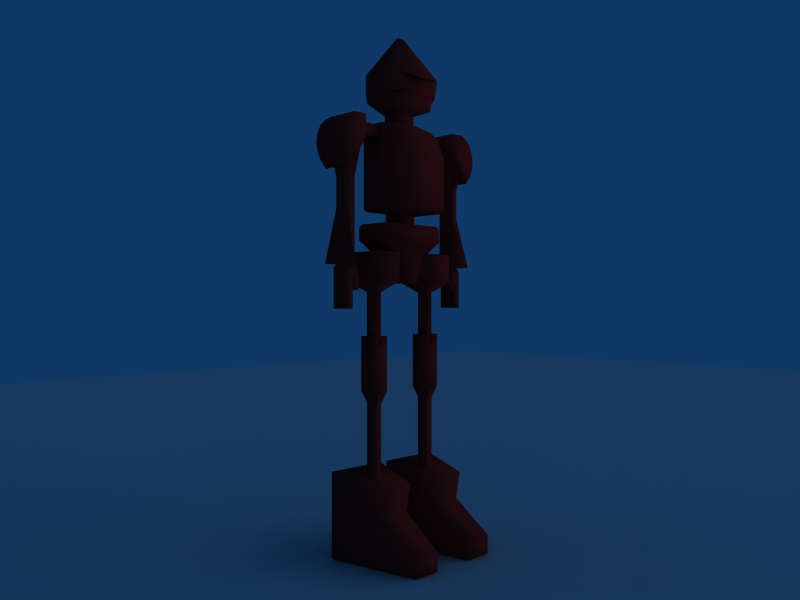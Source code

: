 # Source: robot002.blend  (saved by Blender 2.49.2; exported with 4.5.12 LTS)
import bpy
from mathutils import Matrix  # noqa: F401  (used for matrix-valued properties, if any)

bpy.ops.wm.read_factory_settings(use_empty=True)
scene = bpy.context.scene
scene.name = 'Scene'

# ---- collections
col_collection_1 = bpy.data.collections.new('Collection 1'); scene.collection.children.link(col_collection_1)
col_collection_2 = bpy.data.collections.new('Collection 2'); scene.collection.children.link(col_collection_2)
col_collection_3 = bpy.data.collections.new('Collection 3'); scene.collection.children.link(col_collection_3)
col_collection_4 = bpy.data.collections.new('Collection 4'); scene.collection.children.link(col_collection_4)
col_collection_5 = bpy.data.collections.new('Collection 5'); scene.collection.children.link(col_collection_5)
col_collection_6 = bpy.data.collections.new('Collection 6'); scene.collection.children.link(col_collection_6)

# ---- materials (node trees are filled in below, after node groups)
mat_rightarmuv_002 = bpy.data.materials.new('rightArmUV_002')
mat_rightarmuv_002.alpha_threshold = 0.0
mat_rightarmuv_002.diffuse_color = (0.5137, 0.1137, 0.1098, 1.0)
mat_rightarmuv_002.roughness = 0.5
mat_rightarmuv_002.specular_intensity = 0.0
mat_rightarmuv_002.line_color = (0.0, 0.0, 0.0, 1.0)
mat_leftarmuv_002 = bpy.data.materials.new('leftArmUV_002')
mat_leftarmuv_002.alpha_threshold = 0.0
mat_leftarmuv_002.diffuse_color = (0.5137, 0.1137, 0.1098, 1.0)
mat_leftarmuv_002.roughness = 0.5
mat_leftarmuv_002.specular_intensity = 0.0
mat_leftarmuv_002.line_color = (0.0, 0.0, 0.0, 1.0)
mat_headuv_002 = bpy.data.materials.new('headUV_002')
mat_headuv_002.alpha_threshold = 0.0
mat_headuv_002.diffuse_color = (0.5137, 0.1137, 0.1098, 1.0)
mat_headuv_002.roughness = 0.5
mat_headuv_002.specular_intensity = 0.0
mat_headuv_002.line_color = (0.0, 0.0, 0.0, 1.0)
mat_legsuv_002 = bpy.data.materials.new('legsUV_002')
mat_legsuv_002.alpha_threshold = 0.0
mat_legsuv_002.diffuse_color = (0.5137, 0.1137, 0.1098, 1.0)
mat_legsuv_002.roughness = 0.5
mat_legsuv_002.specular_intensity = 0.0
mat_legsuv_002.line_color = (0.0, 0.0, 0.0, 1.0)
mat_bodyuv_002 = bpy.data.materials.new('bodyUV_002')
mat_bodyuv_002.alpha_threshold = 0.0
mat_bodyuv_002.diffuse_color = (0.5137, 0.1137, 0.1098, 1.0)
mat_bodyuv_002.roughness = 0.5
mat_bodyuv_002.specular_intensity = 0.0
mat_bodyuv_002.line_color = (0.0, 0.0, 0.0, 1.0)

# ---- material node trees

# ---- world
world_world = bpy.data.worlds.new('World'); scene.world = world_world
world_world.color = (0.05656, 0.2208, 0.4)
world_world.use_sun_shadow = False
world_world.sun_shadow_jitter_overblur = 0.0
world_world.cycles.sampling_method = 'MANUAL'
world_world.cycles.sample_map_resolution = 256
world_world.light_settings.ao_factor = 0.3

# ---- cameras
cam_camera = bpy.data.cameras.new('Camera')
cam_camera.passepartout_alpha = 0.2
cam_camera.clip_end = 100.0
cam_camera.lens = 35.0
cam_camera.ortho_scale = 7.314
cam_camera.show_passepartout = False
cam_camera.show_safe_areas = True
cam_camera.dof.focus_distance = 0.0
cam_camera.dof.aperture_fstop = 128.0

# ---- lights
light_lamp_001 = bpy.data.lights.new('Lamp.001', 'SUN')
light_lamp_001.transmission_factor = 0.0
light_lamp_001.angle = 1.571
light_lamp_001.energy = 1.0
light_lamp_001.shadow_buffer_clip_start = 0.5
light_lamp_001.shadow_soft_size = 1.0
light_lamp_001.shadow_cascade_max_distance = 1000.0
light_lamp_001.cycles.use_multiple_importance_sampling = False

# ---- meshes
me_plane = bpy.data.meshes.new('Plane')
me_plane.from_pydata([(8.625, -3.77e-07, 8.624), (8.625, 3.77e-07, -8.624), (-8.625, 3.77e-07, -8.624), (-8.625, -3.77e-07, 8.624)], [], [(0, 3, 2, 1)])
me_plane.use_remesh_preserve_volume = False
me_plane.use_remesh_preserve_attributes = False
me_plane.use_mirror_vertex_groups = False
me_plane.update()
me_rightarm_002 = bpy.data.meshes.new('rightArm_002')
me_rightarm_002.from_pydata([(-0.05277, -0.1756, 0.07764), (-0.05277, -0.1756, -0.07989), (-0.04439, 0.1032, -0.001126), (-0.0006567, -0.2405, 0.01358), (-0.02207, -0.2405, 0.01358), (-0.02207, -0.2405, 0.03576), (-0.0006567, -0.2405, 0.03576), (-0.02677, -0.2131, -0.03657), (-0.02653, -0.2594, -0.01734), (-0.02666, -0.3292, -0.01693), (-0.05067, -0.2596, -0.01693), (-0.05067, -0.3293, -0.01693), (-0.02666, -0.2595, 0.0009999), (-0.02666, -0.3292, 0.001), (-0.05067, -0.2596, 0.001), (-0.05067, -0.3293, 0.001), (-0.02666, -0.2595, 0.015), (-0.02666, -0.3292, 0.015), (-0.05067, -0.2596, 0.015), (-0.05067, -0.3293, 0.015), (-0.02666, -0.2595, -0.021), (-0.02666, -0.2595, 0.019), (-0.02666, -0.2595, -0.003), (-0.02666, -0.3292, -0.021), (-0.02666, -0.3292, 0.019), (-0.02666, -0.3292, -0.003), (-0.05067, -0.2596, -0.021), (-0.05067, -0.2596, 0.019), (-0.05067, -0.2596, -0.003), (-0.05067, -0.3293, -0.021), (-0.05067, -0.3293, 0.019), (-0.05067, -0.3293, -0.003), (-0.01736, -0.2653, 0.01358), (-0.0005858, -0.2653, 0.01358), (-0.005489, -0.1898, -0.03655), (-0.02666, -0.3292, -0.03655), (-0.05067, -0.3293, -0.03655), (-0.05067, -0.1898, -0.03655), (-0.01736, -0.2653, 0.03576), (-0.0005858, -0.2653, 0.03576), (-0.0002584, -0.2131, 0.03576), (-0.02666, -0.3292, 0.03452), (-0.05067, -0.3293, 0.03452), (-0.005489, -0.1898, 0.03452), (-0.05067, -0.1898, 0.03452), (-0.01179, -0.1775, -0.0295), (-0.01179, -0.1775, 0.02722), (-0.04437, -0.1775, 0.02722), (-0.04437, -0.1775, -0.0295), (-0.01179, 0.001827, -0.0295), (-0.01179, 0.001589, 0.02722), (-0.04437, 0.001609, -0.0295), (-0.01179, 0.1193, -0.0295), (-0.01179, 0.1193, 0.02722), (-0.04437, 0.1193, 0.02722), (-0.02666, -0.2944, 0.03452), (-0.05064, -0.2944, 0.03452), (-0.05064, -0.2944, 0.019), (-0.02666, -0.2944, 0.019), (-0.05064, -0.2944, 0.015), (-0.05064, -0.2944, 0.001), (-0.05064, -0.2944, -0.003), (-0.05064, -0.2944, -0.01693), (-0.05064, -0.2944, -0.021), (-0.02666, -0.2944, -0.021), (-0.05064, -0.2944, -0.03655), (-0.02666, -0.2944, -0.03655), (-0.02666, -0.2944, -0.01693), (-0.02666, -0.2944, -0.003), (-0.02666, -0.2944, 0.001), (-0.02666, -0.2944, 0.015), (-0.02677, -0.2131, 0.03452), (-0.04437, 0.1193, -0.0295), (0.002511, 0.1992, -0.03655), (0.002511, 0.1992, 0.03452), (-0.06054, 0.1992, -0.03655), (-0.06054, 0.1992, 0.03452), (0.029, 0.2704, 0.02717), (0.02912, 0.2704, -0.02869), (0.02912, 0.3106, -0.02869), (0.02912, 0.3106, 0.02717), (0.1065, 0.2704, -0.02869), (0.1065, 0.3106, -0.02869), (0.1065, 0.3106, 0.02717), (0.01022, 0.3293, -0.06019), (0.01022, 0.3293, 0.06098), (0.01022, 0.2458, -0.06019), (0.1065, 0.2704, 0.02717), (0.01022, 0.2458, 0.05866), (-0.0433, 0.3293, -0.06019), (-0.0433, 0.3293, 0.06098), (-0.07017, 0.3139, -0.06019), (-0.07017, 0.3139, 0.06098), (-0.09017, 0.2928, -0.06019), (-0.09017, 0.2928, 0.06098), (-0.1015, 0.2645, -0.06019), (-0.1015, 0.2645, 0.06098), (-0.1065, 0.2355, -0.06019), (-0.1065, 0.2355, 0.06098), (-0.102, 0.2056, -0.06019), (-0.102, 0.2056, 0.06098), (-0.08996, 0.1767, -0.06019), (-0.08996, 0.1767, 0.06098), (-0.06515, 0.1486, -0.06019), (-0.06515, 0.1486, 0.06098), (-0.02747, 0.2436, 0.06), (-0.02747, 0.2436, -0.061), (-0.04437, 0.001592, 0.027), (-0.02666, -0.2294, 0.001), (-0.0002584, -0.2131, 0.014), (-0.02663, -0.2134, 0.014), (-0.05067, -0.229, 0.001)], [], [(4, 32, 38, 5), (5, 38, 39, 6), (3, 6, 39, 33), (4, 3, 33, 32), (9, 25, 31, 11), (13, 17, 19, 15), (24, 41, 42, 30), (23, 29, 36, 35), (43, 46, 47, 44), (34, 37, 48, 45), (34, 45, 46, 43), (44, 47, 48, 37), (33, 39, 38, 32), (46, 45, 49, 50), (56, 42, 41, 55), (55, 41, 24, 58), (21, 58, 57, 27), (58, 24, 30, 57), (26, 63, 64, 20), (63, 29, 23, 64), (66, 35, 36, 65), (64, 23, 35, 66), (8, 67, 62, 10), (67, 9, 11, 62), (28, 61, 68, 22), (61, 31, 25, 68), (68, 25, 9, 67), (12, 69, 60, 14), (69, 13, 15, 60), (70, 17, 13, 69), (59, 19, 17, 70), (29, 63, 65, 36), (19, 59, 60, 15), (31, 61, 62, 11), (42, 56, 57, 30), (49, 52, 53, 50), (49, 51, 72, 52), (72, 54, 76, 75), (52, 73, 74, 53), (53, 74, 76, 54), (52, 72, 75, 73), (7, 66, 65, 37), (55, 71, 44, 56), (79, 82, 81, 78), (80, 77, 87, 83), (79, 80, 83, 82), (77, 78, 81, 87), (79, 84, 85, 80), (78, 86, 84, 79), (77, 80, 85, 88), (84, 89, 90, 85), (90, 89, 91, 92), (95, 97, 98, 96), (93, 95, 96, 94), (97, 99, 100, 98), (99, 101, 102, 100), (101, 103, 104, 102), (85, 90, 105), (90, 92, 105), (94, 96, 105), (96, 98, 105), (98, 100, 105), (100, 102, 105), (102, 104, 105), (88, 105, 104), (85, 105, 88), (84, 106, 89), (89, 106, 91), (93, 106, 95), (95, 106, 97), (97, 106, 99), (99, 106, 101), (101, 106, 103), (86, 103, 106), (84, 86, 106), (75, 76, 104, 103), (74, 77, 104), (77, 88, 104), (73, 103, 78), (74, 104, 76), (73, 75, 103), (78, 103, 86), (73, 78, 77, 74), (91, 93, 94, 92), (92, 94, 105), (91, 106, 93), (51, 107, 54, 72), (53, 54, 107, 50), (0, 2, 1), (47, 107, 51, 48), (1, 45, 48), (0, 47, 46), (0, 1, 48, 47), (5, 6, 40, 71), (7, 37, 34), (12, 16, 70, 69), (8, 22, 68, 67), (21, 71, 55, 58), (3, 109, 40, 6), (3, 4, 110, 109), (4, 5, 71, 110), (34, 43, 40, 109), (8, 108, 12, 22), (12, 108, 21, 16), (21, 108, 71), (7, 20, 64, 66), (8, 20, 7, 108), (18, 59, 70, 16), (7, 110, 71, 108), (26, 37, 65, 63), (27, 57, 56, 44), (21, 27, 18, 16), (22, 12, 14, 28), (8, 10, 26, 20), (28, 10, 62, 61), (18, 14, 60, 59), (27, 44, 111), (37, 111, 44), (107, 0, 46, 50), (49, 45, 1, 51), (43, 44, 71, 40), (7, 34, 109, 110), (14, 18, 27, 111), (10, 28, 14, 111), (26, 10, 111, 37)])
me_rightarm_002.polygons.foreach_set('use_smooth', [True] * 125)
_uv = me_rightarm_002.uv_layers.new(name='UVTex')
_uv.uv.foreach_set('vector', [0.8185, 0.4742, 0.7508, 0.4742, 0.7508, 0.4138, 0.8185, 0.4138, 0.8185, 0.4138, 0.7508, 0.4138, 0.751, 0.4138, 0.8185, 0.4138, 0.8185, 0.4742, 0.8185, 0.4138, 0.751, 0.4138, 0.751, 0.4742, 0.8185, 0.4742, 0.8185, 0.4742, 0.751, 0.4742, 0.7508, 0.4742, 0.5767, 0.6543, 0.5767, 0.6163, 0.5765, 0.6163, 0.5765, 0.6543, 0.5767, 0.6054, 0.5767, 0.5672, 0.5765, 0.5672, 0.5765, 0.6054, 0.5767, 0.5563, 0.5767, 0.514, 0.5765, 0.514, 0.5765, 0.5563, 0.5767, 0.6654, 0.5765, 0.6654, 0.5765, 0.7078, 0.5767, 0.7078, 0.9567, 0.514, 0.9904, 0.5339, 0.9904, 0.5339, 0.9567, 0.514, 0.9566, 0.7078, 0.9567, 0.7078, 0.9904, 0.6886, 0.9904, 0.6886, 0.9566, 0.7078, 0.9904, 0.6886, 0.9904, 0.5339, 0.9567, 0.514, 0.9567, 0.514, 0.9904, 0.5339, 0.9904, 0.6886, 0.9567, 0.7078, 0.751, 0.4742, 0.751, 0.4138, 0.7508, 0.4138, 0.7508, 0.4742, 0.02737, 0.1124, 0.02737, 0.0253, 0.3028, 0.0253, 0.3024, 0.1124, 0.6716, 0.514, 0.5765, 0.514, 0.5767, 0.514, 0.6716, 0.514, 0.6716, 0.514, 0.5767, 0.514, 0.5767, 0.5563, 0.6716, 0.5563, 0.7666, 0.5563, 0.6716, 0.5563, 0.6716, 0.5563, 0.7663, 0.5563, 0.6716, 0.5563, 0.5767, 0.5563, 0.5765, 0.5563, 0.6716, 0.5563, 0.7663, 0.6654, 0.6716, 0.6654, 0.6716, 0.6654, 0.7666, 0.6654, 0.6716, 0.6654, 0.5765, 0.6654, 0.5767, 0.6654, 0.6716, 0.6654, 0.6716, 0.7078, 0.5767, 0.7078, 0.5765, 0.7078, 0.6716, 0.7078, 0.6716, 0.6654, 0.5767, 0.6654, 0.5767, 0.7078, 0.6716, 0.7078, 0.7669, 0.6554, 0.6716, 0.6543, 0.6716, 0.6543, 0.7663, 0.6543, 0.6716, 0.6543, 0.5767, 0.6543, 0.5765, 0.6543, 0.6716, 0.6543, 0.7663, 0.6163, 0.6716, 0.6163, 0.6716, 0.6163, 0.7666, 0.6163, 0.6716, 0.6163, 0.5765, 0.6163, 0.5767, 0.6163, 0.6716, 0.6163, 0.6716, 0.6163, 0.5767, 0.6163, 0.5767, 0.6543, 0.6716, 0.6543, 0.7666, 0.6054, 0.6716, 0.6054, 0.6716, 0.6054, 0.7663, 0.6054, 0.6716, 0.6054, 0.5767, 0.6054, 0.5765, 0.6054, 0.6716, 0.6054, 0.6716, 0.5672, 0.5767, 0.5672, 0.5767, 0.6054, 0.6716, 0.6054, 0.6716, 0.5672, 0.5765, 0.5672, 0.5767, 0.5672, 0.6716, 0.5672, 0.5765, 0.6654, 0.6716, 0.6654, 0.6716, 0.7078, 0.5765, 0.7078, 0.5765, 0.5672, 0.6716, 0.5672, 0.6716, 0.6054, 0.5765, 0.6054, 0.5765, 0.6163, 0.6716, 0.6163, 0.6716, 0.6543, 0.5765, 0.6543, 0.5765, 0.514, 0.6716, 0.514, 0.6716, 0.5563, 0.5765, 0.5563, 0.3028, 0.0253, 0.4832, 0.0253, 0.4832, 0.1124, 0.3024, 0.1124, 0.3107, 0.4217, 0.3085, 0.3716, 0.4895, 0.3647, 0.4914, 0.4148, 0.4829, 0.2219, 0.4829, 0.1349, 0.608, 0.1236, 0.608, 0.2327, 0.4832, 0.0253, 0.6079, 0.01446, 0.6079, 0.1236, 0.4832, 0.1124, 0.4919, 0.2522, 0.6162, 0.2355, 0.6121, 0.3324, 0.4897, 0.3023, 0.4914, 0.4148, 0.4895, 0.3647, 0.6119, 0.3352, 0.6156, 0.4322, 0.8932, 0.7079, 0.6716, 0.7078, 0.6716, 0.7078, 0.9567, 0.7078, 0.6716, 0.514, 0.8932, 0.514, 0.9567, 0.514, 0.6716, 0.514, 0.8526, 0.286, 0.9922, 0.286, 0.9922, 0.3587, 0.8526, 0.3587, 0.8526, 0.286, 0.8524, 0.2134, 0.9922, 0.2134, 0.9922, 0.286, 0.8524, 0.2134, 0.8524, 0.1126, 0.9919, 0.1126, 0.9919, 0.2134, 0.8524, 0.1126, 0.8526, 0.01183, 0.9922, 0.01183, 0.9922, 0.1126, 0.9501, 0.916, 0.916, 0.9565, 0.916, 0.8006, 0.9501, 0.8441, 0.2427, 0.8943, 0.3007, 0.8731, 0.295, 0.9898, 0.2391, 0.9573, 0.2188, 0.8963, 0.2222, 0.9586, 0.1638, 0.9907, 0.1617, 0.8743, 0.916, 0.9565, 0.8471, 0.9565, 0.8471, 0.8006, 0.916, 0.8006, 0.8471, 0.8006, 0.8471, 0.9565, 0.8073, 0.9565, 0.8073, 0.8006, 0.7305, 0.9565, 0.6926, 0.9565, 0.6926, 0.8006, 0.7305, 0.8006, 0.7698, 0.9565, 0.7305, 0.9565, 0.7305, 0.8006, 0.7698, 0.8006, 0.6926, 0.9565, 0.6538, 0.9565, 0.6538, 0.8006, 0.6926, 0.8006, 0.6538, 0.9565, 0.6135, 0.9565, 0.6135, 0.8006, 0.6538, 0.8006, 0.6135, 0.9565, 0.5652, 0.9565, 0.5652, 0.8006, 0.6135, 0.8006, 0.1638, 0.9907, 0.08111, 0.9907, 0.1073, 0.8706, 0.08111, 0.9907, 0.04164, 0.9659, 0.1073, 0.8706, 0.01391, 0.9323, 0.0008785, 0.8885, 0.1073, 0.8706, 0.0008785, 0.8885, -0.0009096, 0.8446, 0.1073, 0.8706, -0.0009096, 0.8446, 0.01255, 0.8017, 0.1073, 0.8706, 0.01255, 0.8017, 0.03805, 0.7625, 0.1073, 0.8706, 0.03805, 0.7625, 0.08334, 0.729, 0.1073, 0.8706, 0.1617, 0.8743, 0.1073, 0.8706, 0.08334, 0.729, 0.1638, 0.9907, 0.1073, 0.8706, 0.1617, 0.8743, 0.295, 0.9898, 0.3515, 0.8685, 0.3774, 0.9898, 0.3774, 0.9898, 0.3515, 0.8685, 0.4169, 0.9654, 0.445, 0.9321, 0.3515, 0.8685, 0.4586, 0.8885, 0.4586, 0.8885, 0.3515, 0.8685, 0.4614, 0.8447, 0.4614, 0.8447, 0.3515, 0.8685, 0.4491, 0.8014, 0.4491, 0.8014, 0.3515, 0.8685, 0.4249, 0.7614, 0.4249, 0.7614, 0.3515, 0.8685, 0.3811, 0.7262, 0.3007, 0.8731, 0.3811, 0.7262, 0.3515, 0.8685, 0.295, 0.9898, 0.3007, 0.8731, 0.3515, 0.8685, 0.4998, 0.9261, 0.4998, 0.8346, 0.5652, 0.8006, 0.5652, 0.9565, 0.1821, 0.7988, 0.2188, 0.8963, 0.08334, 0.729, 0.2188, 0.8963, 0.1617, 0.8743, 0.08334, 0.729, 0.2815, 0.7959, 0.3811, 0.7262, 0.2427, 0.8943, 0.1821, 0.7988, 0.08334, 0.729, 0.1605, 0.7154, 0.2815, 0.7959, 0.3048, 0.7117, 0.3811, 0.7262, 0.2427, 0.8943, 0.3811, 0.7262, 0.3007, 0.8731, 0.2735, 0.7136, 0.264, 0.8053, 0.1966, 0.8053, 0.1877, 0.7136, 0.8073, 0.9565, 0.7698, 0.9565, 0.7698, 0.8006, 0.8073, 0.8006, 0.04164, 0.9659, 0.01391, 0.9323, 0.1073, 0.8706, 0.4169, 0.9654, 0.3515, 0.8685, 0.445, 0.9321, 0.3022, 0.2219, 0.3022, 0.1352, 0.4829, 0.1349, 0.4829, 0.2219, 0.4919, 0.2522, 0.4897, 0.3023, 0.3087, 0.2946, 0.3109, 0.2445, 0.125, 0.4412, 0.5686, 0.5665, 0.125, 0.6917, 0.02737, 0.1349, 0.3022, 0.1352, 0.3022, 0.2219, 0.02737, 0.2219, 0.1252, 0.6922, 0.05976, 0.6121, 0.1117, 0.612, 0.125, 0.4412, 0.1117, 0.5217, 0.05968, 0.5217, 0.125, 0.4412, 0.1252, 0.6922, 0.1117, 0.612, 0.1117, 0.5217, 0.8185, 0.4138, 0.8185, 0.4138, 0.8931, 0.4138, 0.8932, 0.4171, 0.8932, 0.7079, 0.9567, 0.7078, 0.9566, 0.7078, 0.7666, 0.6054, 0.7666, 0.5672, 0.6716, 0.5672, 0.6716, 0.6054, 0.7669, 0.6554, 0.7666, 0.6163, 0.6716, 0.6163, 0.6716, 0.6543, 0.7666, 0.5563, 0.8932, 0.514, 0.6716, 0.514, 0.6716, 0.5563, 0.8185, 0.4742, 0.8931, 0.4731, 0.8931, 0.4138, 0.8185, 0.4138, 0.8185, 0.4742, 0.8185, 0.4742, 0.8924, 0.4731, 0.8931, 0.4731, 0.8185, 0.4742, 0.8185, 0.4138, 0.8932, 0.4171, 0.8924, 0.4731, 0.9566, 0.7078, 0.9567, 0.514, 0.8931, 0.5106, 0.8931, 0.57, 0.7669, 0.6554, 0.8489, 0.6054, 0.7666, 0.6054, 0.7666, 0.6163, 0.7666, 0.6054, 0.8489, 0.6054, 0.7666, 0.5563, 0.7666, 0.5672, 0.7666, 0.5563, 0.8489, 0.6054, 0.8932, 0.514, 0.8932, 0.7079, 0.7666, 0.6654, 0.6716, 0.6654, 0.6716, 0.7078, 0.7669, 0.6554, 0.7666, 0.6654, 0.8932, 0.7079, 0.8489, 0.6054, 0.7663, 0.5672, 0.6716, 0.5672, 0.6716, 0.5672, 0.7666, 0.5672, 0.8932, 0.7079, 0.8924, 0.57, 0.8932, 0.514, 0.8489, 0.6054, 0.7663, 0.6654, 0.9567, 0.7078, 0.6716, 0.7078, 0.6716, 0.6654, 0.7663, 0.5563, 0.6716, 0.5563, 0.6716, 0.514, 0.9567, 0.514, 0.7666, 0.5563, 0.7663, 0.5563, 0.7663, 0.5672, 0.7666, 0.5672, 0.7666, 0.6163, 0.7666, 0.6054, 0.7663, 0.6054, 0.7663, 0.6163, 0.7669, 0.6554, 0.7663, 0.6543, 0.7663, 0.6654, 0.7666, 0.6654, 0.7663, 0.6163, 0.7663, 0.6543, 0.6716, 0.6543, 0.6716, 0.6163, 0.7663, 0.5672, 0.7663, 0.6054, 0.6716, 0.6054, 0.6716, 0.5672, 0.7663, 0.5563, 0.9567, 0.514, 0.8498, 0.6054, 0.9567, 0.7078, 0.8498, 0.6054, 0.9567, 0.514, 0.3087, 0.2946, 0.02737, 0.3324, 0.03554, 0.2327, 0.3109, 0.2445, 0.3107, 0.4217, 0.03497, 0.4322, 0.02737, 0.3324, 0.3085, 0.3716, 0.0, 0.0, 1.0, 0.0, 1.0, 1.0, 0.0, 1.0, 0.0, 0.0, 1.0, 0.0, 1.0, 1.0, 0.0, 1.0, 0.0, 0.0, 1.0, 0.0, 1.0, 1.0, 0.0, 1.0, 0.0, 0.0, 1.0, 0.0, 1.0, 1.0, 0.0, 1.0, 0.0, 0.0, 0.0, 1.0, 1.0, 1.0, 1.0, 0.0])
me_rightarm_002.materials.append(mat_rightarmuv_002)
me_rightarm_002.use_remesh_preserve_volume = False
me_rightarm_002.use_remesh_preserve_attributes = False
me_rightarm_002.use_mirror_vertex_groups = False
me_rightarm_002.update()
me_leftarm_002 = bpy.data.meshes.new('leftArm_002')
me_leftarm_002.from_pydata([(0.05272, -0.1756, -0.07764), (0.05272, -0.1756, 0.07989), (0.04434, 0.1032, 0.001126), (0.0006109, -0.2405, 0.03657), (0.02202, -0.2405, 0.03657), (0.02202, -0.2405, 0.01439), (0.0006109, -0.2405, 0.01439), (0.02673, -0.2131, 0.03657), (0.02662, -0.2596, 0.017), (0.02662, -0.3292, 0.017), (0.05062, -0.2597, 0.017), (0.05062, -0.3293, 0.017), (0.02662, -0.2595, -0.0009999), (0.02662, -0.3291, -0.001), (0.05062, -0.2596, -0.001), (0.05062, -0.3292, -0.001), (0.02662, -0.2595, -0.015), (0.02662, -0.3291, -0.015), (0.05062, -0.2596, -0.015), (0.05062, -0.3292, -0.015), (0.02662, -0.2596, 0.021), (0.02662, -0.2595, -0.019), (0.02662, -0.2595, 0.003), (0.02662, -0.3292, 0.021), (0.02662, -0.3291, -0.019), (0.02662, -0.3291, 0.003), (0.05062, -0.2597, 0.021), (0.05062, -0.2596, -0.019), (0.05062, -0.2596, 0.003), (0.05062, -0.3293, 0.021), (0.05062, -0.3292, -0.019), (0.05062, -0.3292, 0.003), (0.01732, -0.2653, 0.03657), (0.00054, -0.2652, 0.03657), (0.005443, -0.1898, 0.03655), (0.0002126, -0.2131, 0.03657), (0.02662, -0.3291, 0.03655), (0.05062, -0.3292, 0.03655), (0.05062, -0.1898, 0.03655), (0.02673, -0.2131, 0.01439), (0.01732, -0.2653, 0.01439), (0.00054, -0.2652, 0.01439), (0.0002126, -0.2131, 0.01439), (0.02662, -0.3291, -0.03452), (0.05062, -0.3292, -0.03452), (0.005443, -0.1898, -0.03452), (0.0506, -0.2944, -0.03452), (0.01174, -0.1775, 0.0295), (0.01174, -0.1775, -0.02722), (0.04432, -0.1775, -0.02722), (0.04432, -0.1775, 0.0295), (0.01174, 0.001848, 0.0295), (0.01174, 0.00161, -0.02722), (0.04432, 0.00163, 0.0295), (0.01174, 0.1193, 0.0295), (0.01174, 0.1193, -0.02722), (0.04432, 0.1193, -0.02722), (0.02661, -0.2943, -0.03452), (0.0506, -0.2944, -0.019), (0.02661, -0.2943, -0.019), (0.0506, -0.2944, -0.015), (0.0506, -0.2944, -0.001), (0.0506, -0.2944, 0.003), (0.0506, -0.2944, 0.017), (0.0506, -0.2944, 0.021), (0.02661, -0.2944, 0.021), (0.0506, -0.2944, 0.03655), (0.02661, -0.2943, 0.03655), (0.02661, -0.2944, 0.017), (0.02661, -0.2943, 0.003), (0.02661, -0.2943, -0.001), (0.02661, -0.2943, -0.015), (0.02673, -0.2131, -0.03452), (0.04432, 0.1193, 0.0295), (-0.002557, 0.1992, 0.03655), (-0.002557, 0.1992, -0.03452), (0.06049, 0.1992, 0.03655), (0.06049, 0.1992, -0.03452), (-0.02917, 0.271, -0.02717), (-0.02917, 0.271, 0.02869), (-0.02917, 0.3106, 0.02869), (-0.02917, 0.3106, -0.02717), (-0.1064, 0.2706, 0.02869), (-0.1064, 0.3106, 0.02869), (-0.1064, 0.3106, -0.02717), (-0.01027, 0.3293, 0.06019), (-0.01027, 0.3293, -0.06098), (-0.01027, 0.2458, 0.06019), (-0.1064, 0.2706, -0.02717), (-0.01027, 0.2458, -0.05866), (0.04326, 0.3293, 0.06019), (0.04326, 0.3293, -0.06098), (0.07012, 0.3139, 0.06019), (0.07012, 0.3139, -0.06098), (0.09013, 0.2928, 0.06019), (0.09013, 0.2928, -0.06098), (0.1015, 0.2645, 0.06019), (0.1015, 0.2645, -0.06098), (0.1064, 0.2355, 0.06019), (0.1064, 0.2355, -0.06098), (0.1019, 0.2057, 0.06019), (0.1019, 0.2057, -0.06098), (0.08991, 0.1767, 0.06019), (0.08991, 0.1767, -0.06098), (0.0651, 0.1486, 0.06019), (0.0651, 0.1486, -0.06098), (0.02742, 0.2436, -0.061), (0.02742, 0.2436, 0.06), (0.04432, 0.0006952, -0.02722), (0.02662, -0.2324, 0.003), (0.05062, -0.1898, -0.035), (0.05062, -0.2294, 0.003)], [(20, 22)], [(4, 5, 39, 7), (4, 32, 40, 5), (5, 40, 41, 6), (3, 6, 41, 33), (4, 3, 33, 32), (9, 25, 31, 11), (13, 17, 19, 15), (24, 43, 44, 30), (23, 29, 37, 36), (34, 38, 50, 47), (34, 47, 48, 45), (33, 41, 40, 32), (34, 45, 42, 35), (48, 47, 51, 52), (22, 12, 14, 28), (16, 21, 27, 18), (8, 10, 26, 20), (46, 44, 43, 57), (57, 43, 24, 59), (21, 59, 58, 27), (59, 24, 30, 58), (26, 64, 65, 20), (64, 29, 23, 65), (67, 36, 37, 66), (65, 23, 36, 67), (8, 68, 63, 10), (68, 9, 11, 63), (28, 62, 69, 22), (62, 31, 25, 69), (22, 69, 68, 8), (69, 25, 9, 68), (12, 70, 61, 14), (70, 13, 15, 61), (16, 71, 70, 12), (71, 17, 13, 70), (18, 60, 71, 16), (60, 19, 17, 71), (29, 64, 66, 37), (19, 60, 61, 15), (60, 18, 14, 61), (31, 62, 63, 11), (62, 28, 10, 63), (44, 46, 58, 30), (51, 54, 55, 52), (51, 53, 73, 54), (73, 56, 77, 76), (54, 74, 75, 55), (55, 75, 77, 56), (54, 73, 76, 74), (5, 6, 42, 39), (3, 35, 42, 6), (3, 4, 7, 35), (7, 67, 66, 38), (7, 38, 34, 35), (80, 83, 82, 79), (81, 78, 88, 84), (80, 81, 84, 83), (78, 79, 82, 88), (80, 85, 86, 81), (79, 87, 85, 80), (78, 81, 86, 89), (85, 90, 91, 86), (91, 90, 92, 93), (96, 98, 99, 97), (94, 96, 97, 95), (98, 100, 101, 99), (100, 102, 103, 101), (102, 104, 105, 103), (86, 91, 106), (91, 93, 106), (95, 97, 106), (97, 99, 106), (99, 101, 106), (101, 103, 106), (103, 105, 106), (89, 106, 105), (86, 106, 89), (85, 107, 90), (90, 107, 92), (94, 107, 96), (96, 107, 98), (98, 107, 100), (100, 107, 102), (102, 107, 104), (87, 104, 107), (85, 87, 107), (76, 77, 105, 104), (75, 78, 105), (78, 89, 105), (74, 104, 79), (75, 105, 77), (74, 76, 104), (79, 104, 87), (74, 79, 78, 75), (92, 94, 95, 93), (93, 95, 106), (92, 107, 94), (53, 108, 56, 73), (55, 56, 108, 52), (0, 2, 1), (49, 108, 53, 50), (1, 47, 50), (0, 49, 48), (0, 1, 50, 49), (39, 42, 45, 72), (7, 72, 109), (45, 48, 49, 110), (38, 110, 49, 50), (45, 110, 72), (46, 57, 72, 110), (21, 72, 57, 59), (16, 109, 72, 21), (14, 18, 111, 28), (18, 27, 110, 111), (27, 58, 46, 110), (38, 111, 110), (10, 28, 111, 26), (51, 47, 1, 53), (108, 0, 48, 52), (7, 20, 65, 67), (7, 109, 20), (8, 20, 109, 22), (12, 22, 109, 16), (26, 38, 66, 64), (26, 111, 38)])
me_leftarm_002.polygons.foreach_set('use_smooth', [True] * 125)
_uv = me_leftarm_002.uv_layers.new(name='UVTex')
_uv.uv.foreach_set('vector', [0.8093, 0.5157, 0.8093, 0.4568, 0.882, 0.4568, 0.882, 0.5157, 0.8093, 0.5157, 0.7433, 0.5157, 0.7433, 0.4568, 0.8093, 0.4568, 0.8093, 0.4568, 0.7433, 0.4568, 0.7434, 0.4568, 0.8093, 0.4568, 0.8093, 0.5157, 0.8093, 0.4568, 0.7434, 0.4568, 0.7434, 0.5157, 0.8093, 0.5157, 0.8093, 0.5157, 0.7434, 0.5157, 0.7433, 0.5157, 0.5735, 0.681, 0.5736, 0.6438, 0.5733, 0.6438, 0.5732, 0.681, 0.5736, 0.6331, 0.5736, 0.5959, 0.5733, 0.5959, 0.5733, 0.6331, 0.5736, 0.5853, 0.5736, 0.544, 0.5733, 0.544, 0.5733, 0.5853, 0.5735, 0.6916, 0.5732, 0.6916, 0.5733, 0.733, 0.5736, 0.733, 0.9439, 0.733, 0.9439, 0.733, 0.9767, 0.7142, 0.9767, 0.7142, 0.9439, 0.733, 0.9767, 0.7142, 0.9767, 0.5635, 0.9439, 0.544, 0.7434, 0.5157, 0.7434, 0.4568, 0.7433, 0.4568, 0.7433, 0.5157, 0.9439, 0.733, 0.9439, 0.544, 0.8819, 0.674, 0.8819, 0.733, 0.01739, 0.1206, 0.01739, 0.03013, 0.3033, 0.03013, 0.3029, 0.1206, 0.7586, 0.6438, 0.7586, 0.6331, 0.7584, 0.6331, 0.7584, 0.6438, 0.7586, 0.5959, 0.7586, 0.5853, 0.7584, 0.5853, 0.7584, 0.5959, 0.7585, 0.681, 0.7583, 0.681, 0.7583, 0.6916, 0.7585, 0.6916, 0.6661, 0.544, 0.5733, 0.544, 0.5736, 0.544, 0.6661, 0.544, 0.6661, 0.544, 0.5736, 0.544, 0.5736, 0.5853, 0.6661, 0.5853, 0.7586, 0.5853, 0.6661, 0.5853, 0.6661, 0.5853, 0.7584, 0.5853, 0.6661, 0.5853, 0.5736, 0.5853, 0.5733, 0.5853, 0.6661, 0.5853, 0.7583, 0.6916, 0.666, 0.6916, 0.666, 0.6916, 0.7585, 0.6916, 0.666, 0.6916, 0.5732, 0.6916, 0.5735, 0.6916, 0.666, 0.6916, 0.6661, 0.733, 0.5736, 0.733, 0.5733, 0.733, 0.6661, 0.733, 0.666, 0.6916, 0.5735, 0.6916, 0.5736, 0.733, 0.6661, 0.733, 0.7585, 0.681, 0.666, 0.681, 0.666, 0.681, 0.7583, 0.681, 0.666, 0.681, 0.5735, 0.681, 0.5732, 0.681, 0.666, 0.681, 0.7584, 0.6438, 0.6661, 0.6438, 0.6661, 0.6438, 0.7586, 0.6438, 0.6661, 0.6438, 0.5733, 0.6438, 0.5736, 0.6438, 0.6661, 0.6438, 0.7586, 0.6438, 0.6661, 0.6438, 0.666, 0.681, 0.7585, 0.681, 0.6661, 0.6438, 0.5736, 0.6438, 0.5735, 0.681, 0.666, 0.681, 0.7586, 0.6331, 0.6661, 0.6331, 0.6661, 0.6331, 0.7584, 0.6331, 0.6661, 0.6331, 0.5736, 0.6331, 0.5733, 0.6331, 0.6661, 0.6331, 0.7586, 0.5959, 0.6661, 0.5959, 0.6661, 0.6331, 0.7586, 0.6331, 0.6661, 0.5959, 0.5736, 0.5959, 0.5736, 0.6331, 0.6661, 0.6331, 0.7584, 0.5959, 0.6661, 0.5959, 0.6661, 0.5959, 0.7586, 0.5959, 0.6661, 0.5959, 0.5733, 0.5959, 0.5736, 0.5959, 0.6661, 0.5959, 0.5732, 0.6916, 0.666, 0.6916, 0.6661, 0.733, 0.5733, 0.733, 0.5733, 0.5959, 0.6661, 0.5959, 0.6661, 0.6331, 0.5733, 0.6331, 0.6661, 0.5959, 0.7584, 0.5959, 0.7584, 0.6331, 0.6661, 0.6331, 0.5733, 0.6438, 0.6661, 0.6438, 0.666, 0.681, 0.5732, 0.681, 0.6661, 0.6438, 0.7584, 0.6438, 0.7583, 0.681, 0.666, 0.681, 0.5733, 0.544, 0.6661, 0.544, 0.6661, 0.5853, 0.5733, 0.5853, 0.3033, 0.03013, 0.4906, 0.03013, 0.4906, 0.1206, 0.3029, 0.1206, 0.3116, 0.4416, 0.3092, 0.3896, 0.4971, 0.3824, 0.4991, 0.4345, 0.49, 0.2342, 0.49, 0.1439, 0.6198, 0.1322, 0.6198, 0.2454, 0.4906, 0.03013, 0.6201, 0.01887, 0.6201, 0.1322, 0.4906, 0.1206, 0.4995, 0.2656, 0.6286, 0.2483, 0.6243, 0.3489, 0.4973, 0.3176, 0.4991, 0.4345, 0.4971, 0.3824, 0.6242, 0.3518, 0.6281, 0.4524, 0.8093, 0.4568, 0.8093, 0.4568, 0.8819, 0.4568, 0.882, 0.4568, 0.8093, 0.5157, 0.8819, 0.5157, 0.8819, 0.4568, 0.8093, 0.4568, 0.8093, 0.5157, 0.8093, 0.5157, 0.882, 0.5157, 0.8819, 0.5157, 0.882, 0.733, 0.7586, 0.733, 0.7584, 0.733, 0.9439, 0.733, 0.882, 0.733, 0.9439, 0.733, 0.9439, 0.733, 0.8819, 0.733, 0.9908, 0.2235, 0.8207, 0.2235, 0.8207, 0.1352, 0.9908, 0.1362, 0.9908, 0.3465, 0.9908, 0.4338, 0.8207, 0.4347, 0.8207, 0.3465, 0.8207, 0.1352, 0.8207, 0.01221, 0.9908, 0.01221, 0.9908, 0.1352, 0.9908, 0.2235, 0.9908, 0.3465, 0.8207, 0.3465, 0.8207, 0.2235, 0.9863, 0.9036, 0.9524, 0.9438, 0.9524, 0.7891, 0.9863, 0.8323, 0.268, 0.8701, 0.3269, 0.8479, 0.321, 0.9662, 0.2644, 0.9331, 0.2397, 0.8687, 0.2432, 0.9332, 0.1818, 0.9669, 0.1796, 0.8447, 0.9524, 0.9438, 0.8841, 0.9438, 0.8841, 0.7891, 0.9524, 0.7891, 0.8841, 0.7891, 0.8841, 0.9438, 0.8446, 0.9438, 0.8446, 0.7891, 0.7686, 0.9438, 0.731, 0.9438, 0.731, 0.7891, 0.7686, 0.7891, 0.8075, 0.9438, 0.7686, 0.9438, 0.7686, 0.7891, 0.8075, 0.7891, 0.731, 0.9438, 0.6925, 0.9438, 0.6925, 0.7891, 0.731, 0.7891, 0.6925, 0.9438, 0.6525, 0.9438, 0.6525, 0.7891, 0.6925, 0.7891, 0.6525, 0.9438, 0.6047, 0.9438, 0.6047, 0.7891, 0.6525, 0.7891, 0.1818, 0.9669, 0.09487, 0.9668, 0.1226, 0.8407, 0.09487, 0.9668, 0.05346, 0.9408, 0.1226, 0.8407, 0.02437, 0.9054, 0.01077, 0.8594, 0.1226, 0.8407, 0.01077, 0.8594, 0.008977, 0.8133, 0.1226, 0.8407, 0.008977, 0.8133, 0.0232, 0.7683, 0.1226, 0.8407, 0.0232, 0.7683, 0.05008, 0.7271, 0.1226, 0.8407, 0.05008, 0.7271, 0.09775, 0.692, 0.1226, 0.8407, 0.1796, 0.8447, 0.1226, 0.8407, 0.09775, 0.692, 0.1818, 0.9669, 0.1226, 0.8407, 0.1796, 0.8447, 0.321, 0.9662, 0.3784, 0.8432, 0.4047, 0.9661, 0.4047, 0.9661, 0.3784, 0.8432, 0.4447, 0.9413, 0.4731, 0.9075, 0.3784, 0.8432, 0.4869, 0.8633, 0.4869, 0.8633, 0.3784, 0.8432, 0.4896, 0.8189, 0.4896, 0.8189, 0.3784, 0.8432, 0.4771, 0.7751, 0.4771, 0.7751, 0.3784, 0.8432, 0.4525, 0.7345, 0.4525, 0.7345, 0.3784, 0.8432, 0.4079, 0.699, 0.3269, 0.8479, 0.4079, 0.699, 0.3784, 0.8432, 0.321, 0.9662, 0.3269, 0.8479, 0.3784, 0.8432, 0.5398, 0.9136, 0.5398, 0.8229, 0.6047, 0.7891, 0.6047, 0.9438, 0.2013, 0.7654, 0.2397, 0.8687, 0.09775, 0.692, 0.2397, 0.8687, 0.1796, 0.8447, 0.09775, 0.692, 0.3072, 0.7696, 0.4079, 0.699, 0.268, 0.8701, 0.2013, 0.7654, 0.09775, 0.692, 0.1787, 0.6779, 0.3072, 0.7696, 0.3307, 0.6844, 0.4079, 0.699, 0.268, 0.8701, 0.4079, 0.699, 0.3269, 0.8479, 0.303, 0.6713, 0.2918, 0.7796, 0.2128, 0.7796, 0.2024, 0.6713, 0.8446, 0.9438, 0.8075, 0.9438, 0.8075, 0.7891, 0.8446, 0.7891, 0.05346, 0.9408, 0.02437, 0.9054, 0.1226, 0.8407, 0.4447, 0.9413, 0.3784, 0.8432, 0.4731, 0.9075, 0.3026, 0.2342, 0.3011, 0.1439, 0.49, 0.1439, 0.49, 0.2342, 0.4995, 0.2656, 0.4973, 0.3176, 0.308, 0.3095, 0.3117, 0.2576, 0.07442, 0.4673, 0.4365, 0.5695, 0.07445, 0.6718, 0.01739, 0.1439, 0.3011, 0.1439, 0.3026, 0.2342, 0.0174, 0.2342, 0.07442, 0.6719, 0.02121, 0.6065, 0.06351, 0.6065, 0.07442, 0.4673, 0.06351, 0.5328, 0.02121, 0.5328, 0.07442, 0.4673, 0.07442, 0.6719, 0.06351, 0.6065, 0.06351, 0.5328, 0.882, 0.674, 0.8819, 0.674, 0.9439, 0.544, 0.882, 0.544, 0.882, 0.733, 0.882, 0.544, 0.8307, 0.6438, 0.9439, 0.544, 0.9767, 0.5635, 0.9767, 0.5635, 0.9439, 0.5428, 0.9439, 0.733, 0.9439, 0.5428, 0.9767, 0.5635, 0.9767, 0.7142, 0.9439, 0.544, 0.9439, 0.5428, 0.882, 0.544, 0.6661, 0.544, 0.6661, 0.544, 0.882, 0.544, 0.9439, 0.5428, 0.7586, 0.5853, 0.882, 0.544, 0.6661, 0.544, 0.6661, 0.5853, 0.7586, 0.5959, 0.8307, 0.6438, 0.882, 0.544, 0.7586, 0.5853, 0.7584, 0.6331, 0.7584, 0.5959, 0.8387, 0.6438, 0.7584, 0.6438, 0.7584, 0.5959, 0.7584, 0.5853, 0.9439, 0.5428, 0.8387, 0.6438, 0.7584, 0.5853, 0.6661, 0.5853, 0.6661, 0.544, 0.9439, 0.5428, 0.9439, 0.733, 0.8387, 0.6438, 0.9439, 0.5428, 0.7583, 0.681, 0.7584, 0.6438, 0.8387, 0.6438, 0.7583, 0.6916, 0.3116, 0.4416, 0.02529, 0.4524, 0.01739, 0.3489, 0.3092, 0.3896, 0.308, 0.3095, 0.01739, 0.3489, 0.02582, 0.2454, 0.3117, 0.2576, 0.0, 0.0, 1.0, 0.0, 1.0, 1.0, 0.0, 1.0, 0.0, 0.0, 1.0, 1.0, 1.0, 0.0, 0.0, 0.0, 0.0, 1.0, 1.0, 1.0, 1.0, 0.0, 0.0, 0.0, 0.0, 1.0, 1.0, 1.0, 1.0, 0.0, 0.0, 0.0, 0.0, 1.0, 1.0, 1.0, 1.0, 0.0, 0.0, 0.0, 1.0, 1.0, 1.0, 0.0])
me_leftarm_002.materials.append(mat_leftarmuv_002)
me_leftarm_002.use_remesh_preserve_volume = False
me_leftarm_002.use_remesh_preserve_attributes = False
me_leftarm_002.use_mirror_vertex_groups = False
me_leftarm_002.update()
me_head_002 = bpy.data.meshes.new('head_002')
me_head_002.from_pydata([(1.616e-05, -0.02283, 0.1132), (0.1008, -0.00941, 0.08998), (0.1011, -0.07665, 0.07819), (-0.1009, -0.01058, 0.08999), (-0.1005, -0.07782, 0.07821), (0.06333, -0.07643, -0.08574), (-0.0627, -0.07716, -0.08573), (0.06334, -0.07693, 0.1014), (-0.06268, -0.07767, 0.1014), (0.1327, -0.07632, 0.03177), (0.1326, -0.07615, -0.03932), (-0.132, -0.07788, 0.03179), (-0.132, -0.07769, -0.0393), (-0.1255, -0.1093, 0.0317), (-0.1255, -0.1092, -0.03939), (0.1265, -0.1077, -0.0394), (0.1265, -0.1079, 0.03168), (0.03851, -0.1405, 0.0316), (0.0385, -0.1405, -0.03948), (-0.03712, -0.1405, 0.03161), (-0.03712, -0.1405, -0.03948), (-0.1324, -0.01063, 0.03197), (-0.1324, -0.01044, -0.03912), (0.1323, -0.008911, -0.03914), (0.06294, -0.00918, -0.08556), (-0.06309, -0.009912, -0.08555), (0.01185, 0.1401, 0.002876), (0.008809, 0.1401, 0.008486), (-0.01068, 0.14, 0.008487), (-0.01373, 0.14, 0.002877), (-0.01373, 0.14, -0.003995), (0.01185, 0.1402, -0.003997), (-0.00703, 0.1401, -0.008483), (0.005153, 0.1401, -0.008484), (0.1323, -0.008844, 0.03195)], [], [(17, 16, 7), (19, 8, 13), (8, 7, 2, 4), (20, 6, 5, 18), (14, 12, 6, 20), (18, 5, 10, 15), (19, 17, 7, 8), (20, 19, 13, 14), (14, 13, 11, 12), (15, 10, 9, 16), (18, 15, 16, 17), (12, 11, 21, 22), (5, 6, 25, 24), (5, 24, 23, 10), (6, 12, 22, 25), (22, 21, 29, 30), (24, 25, 32, 33), (25, 22, 30, 32), (21, 3, 28, 29), (27, 26, 31, 33), (28, 32, 30, 29), (28, 27, 33, 32), (8, 4, 11, 13), (7, 16, 9, 2), (0, 27, 28), (0, 28, 3), (1, 3, 4, 2), (1, 2, 9, 34), (9, 10, 23, 34), (3, 21, 11, 4), (0, 1, 27), (26, 27, 1, 34), (23, 24, 33, 31), (26, 34, 23, 31)])
me_head_002.polygons.foreach_set('use_smooth', [True] * 34)
_uv = me_head_002.uv_layers.new(name='UVTex')
_uv.uv.foreach_set('vector', [0.2751, 0.08229, 0.4064, 0.202, 0.3194, 0.1938, 0.141, 0.08229, 0.09668, 0.1938, 0.01424, 0.2071, 0.09668, 0.1938, 0.3194, 0.1938, 0.3227, 0.2408, 0.09702, 0.2474, 0.7635, 0.2006, 0.7629, 0.3393, 0.6139, 0.3375, 0.6239, 0.2112, 0.8587, 0.316, 0.8616, 0.3557, 0.7629, 0.3393, 0.7635, 0.2006, 0.6239, 0.2112, 0.6139, 0.3375, 0.5202, 0.3456, 0.5256, 0.3082, 0.1413, 0.08229, 0.275, 0.08229, 0.3195, 0.1938, 0.09669, 0.1938, 0.7635, 0.2006, 0.8914, 0.1291, 0.965, 0.3005, 0.8587, 0.316, 0.8587, 0.316, 0.965, 0.3005, 0.9667, 0.3567, 0.8616, 0.3557, 0.5256, 0.3082, 0.5202, 0.3456, 0.4151, 0.3405, 0.4217, 0.2847, 0.6239, 0.2112, 0.5256, 0.3082, 0.4217, 0.2847, 0.5111, 0.1291, 0.8616, 0.3557, 0.9667, 0.3567, 0.9453, 0.4761, 0.8454, 0.4337, 0.6139, 0.3375, 0.7629, 0.3393, 0.7548, 0.4154, 0.6173, 0.4136, 0.6139, 0.3375, 0.6173, 0.4136, 0.5274, 0.4204, 0.5202, 0.3456, 0.7629, 0.3393, 0.8616, 0.3557, 0.8454, 0.4337, 0.7548, 0.4154, 0.8454, 0.4337, 0.9453, 0.4761, 0.7284, 0.6396, 0.7189, 0.6093, 0.6173, 0.4136, 0.7548, 0.4154, 0.6929, 0.6007, 0.6622, 0.6012, 0.7548, 0.4154, 0.8454, 0.4337, 0.7189, 0.6093, 0.6929, 0.6007, 0.02637, 0.3417, 0.1083, 0.3235, 0.193, 0.5505, 0.1621, 0.565, 0.6251, 0.6626, 0.6227, 0.6331, 0.6358, 0.6061, 0.6622, 0.6012, 0.7213, 0.6701, 0.6929, 0.6007, 0.7189, 0.6093, 0.7284, 0.6396, 0.7213, 0.6701, 0.6251, 0.6626, 0.6622, 0.6012, 0.6929, 0.6007, 0.09668, 0.1938, 0.09702, 0.2474, 0.01615, 0.2531, 0.01424, 0.2071, 0.3194, 0.1938, 0.4064, 0.202, 0.4047, 0.2489, 0.3227, 0.2408, 0.2091, 0.3478, 0.2259, 0.5505, 0.193, 0.5505, 0.2091, 0.3478, 0.193, 0.5505, 0.1083, 0.3235, 0.6658, 0.8521, 0.324, 0.8521, 0.324, 0.7364, 0.6658, 0.7364, 0.3099, 0.323, 0.3227, 0.2408, 0.4047, 0.2489, 0.3935, 0.3411, 0.4151, 0.3405, 0.5202, 0.3456, 0.5274, 0.4204, 0.4363, 0.4562, 0.1083, 0.3235, 0.02637, 0.3417, 0.01615, 0.2531, 0.09702, 0.2474, 0.2091, 0.3478, 0.3099, 0.323, 0.2259, 0.5505, 0.2568, 0.565, 0.2259, 0.5505, 0.3099, 0.323, 0.3935, 0.3411, 0.5274, 0.4204, 0.6173, 0.4136, 0.6622, 0.6012, 0.6358, 0.6061, 0.6227, 0.6331, 0.4363, 0.4562, 0.5274, 0.4204, 0.6358, 0.6061])
me_head_002.materials.append(mat_headuv_002)
me_head_002.use_remesh_preserve_volume = False
me_head_002.use_remesh_preserve_attributes = False
me_head_002.use_mirror_vertex_groups = False
me_head_002.update()
me_legs_002 = bpy.data.meshes.new('legs_002')
me_legs_002.from_pydata([(-0.01966, -0.4343, -0.1741), (-0.01966, -0.5288, -0.1741), (-0.2518, -0.5288, -0.1741), (-0.2518, -0.4343, -0.1741), (-0.08779, -0.4641, 0.1741), (-0.08779, -0.5288, 0.1741), (-0.1886, -0.5288, 0.1741), (-0.1886, -0.4641, 0.1741), (-0.01966, -0.3524, -0.174), (-0.2518, -0.3524, -0.174), (-0.05629, -0.3696, 2.787e-05), (-0.2138, -0.3696, 2.787e-05), (-0.2327, -0.2751, 2.805e-05), (-0.03738, -0.2751, 2.805e-05), (-0.2517, -0.2275, -0.174), (-0.01964, -0.2275, -0.174), (-0.1142, -0.2751, -0.0696), (-0.149, -0.2751, -0.0696), (-0.149, -0.2751, -0.1044), (-0.1142, -0.2751, -0.1044), (-0.1606, 0.04922, -0.0522), (-0.1026, 0.04922, -0.0522), (-0.1026, 0.04922, -0.1218), (-0.1606, 0.04922, -0.1218), (-0.1026, 0.2447, -0.1218), (-0.1606, 0.2447, -0.1218), (-0.149, 0.1212, -0.0696), (-0.1142, 0.1212, -0.0696), (-0.1142, 0.1212, -0.1044), (-0.149, 0.1212, -0.1044), (-0.15, 0.3986, -0.1044), (-0.1152, 0.3986, -0.1044), (-0.1152, 0.3986, -0.0696), (-0.15, 0.3986, -0.0696), (-0.1838, 0.438, -0.17), (-0.08247, 0.438, -0.17), (-0.08243, 0.438, -0.009983), (-0.1838, 0.438, -0.009983), (-0.1828, 0.5389, -0.009983), (-0.08143, 0.5389, -0.01004), (-0.08143, 0.5389, -0.17), (-0.1828, 0.5389, -0.17), (-0.1317, 0.008495, -0.0522), (-0.1317, 0.008495, -0.1218), (-0.1026, 0.2447, -0.0522), (-0.1606, 0.2447, -0.0522), (-0.1316, 0.1975, -0.0522), (-0.1316, 0.1975, -0.1218), (0.2446, -0.4343, -0.1741), (0.2446, -0.5289, -0.1741), (0.0125, -0.5289, -0.1741), (0.01249, -0.4343, -0.1741), (0.1765, -0.4641, 0.1741), (0.1765, -0.5288, 0.1741), (0.07564, -0.5289, 0.1741), (0.07564, -0.4641, 0.1741), (0.2446, -0.3524, -0.174), (0.0125, -0.3524, -0.174), (0.208, -0.3696, 2.787e-05), (0.05043, -0.3696, 2.787e-05), (0.03153, -0.2751, 2.805e-05), (0.2269, -0.2751, 2.805e-05), (0.01247, -0.2275, -0.174), (0.2446, -0.2275, -0.174), (0.1466, -0.2751, -0.0696), (0.1101, -0.2751, -0.0696), (0.1101, -0.2751, -0.1044), (0.1466, -0.2751, -0.1044), (0.09959, 0.04919, -0.0522), (0.1576, 0.04913, -0.0522), (0.1576, 0.04913, -0.1218), (0.09955, 0.04919, -0.1218), (0.1576, 0.2447, -0.1218), (0.09957, 0.2447, -0.1218), (0.1576, 0.2447, -0.0522), (0.1101, 0.1211, -0.0696), (0.1466, 0.1211, -0.0696), (0.1466, 0.1211, -0.1044), (0.1101, 0.1211, -0.1044), (0.1105, 0.3985, -0.1044), (0.1455, 0.3985, -0.1044), (0.1455, 0.3985, -0.0696), (0.1105, 0.3985, -0.0696), (0.07798, 0.438, -0.17), (0.1788, 0.438, -0.17), (0.1788, 0.438, -0.009983), (0.07798, 0.438, -0.009983), (0.079, 0.5389, -0.009983), (0.1798, 0.5389, -0.01004), (0.1798, 0.5389, -0.17), (0.079, 0.5389, -0.17), (0.02859, 0.4736, -0.1074), (0.02859, 0.4736, -0.07259), (0.02859, 0.5026, -0.07259), (0.02859, 0.5026, -0.1074), (0.1286, 0.008131, -0.0522), (0.1275, 0.008467, -0.1218), (0.09957, 0.2447, -0.0522), (0.1286, 0.1971, -0.0522), (0.1286, 0.1971, -0.1218), (-0.03143, 0.4736, -0.1074), (-0.03143, 0.4736, -0.07259), (-0.03143, 0.5026, -0.07259), (-0.03143, 0.5026, -0.1074), (-0.08143, 0.5389, -0.17), (-0.08143, 0.5389, -0.01004), (-0.08243, 0.438, -0.009983), (-0.08247, 0.438, -0.17)], [], [(0, 1, 2, 3), (4, 7, 6, 5), (0, 4, 5, 1), (1, 5, 6, 2), (2, 6, 7, 3), (9, 11, 12, 14), (10, 8, 15, 13), (11, 10, 13, 12), (8, 9, 14, 15), (13, 15, 14, 12), (16, 19, 28, 27), (18, 17, 26, 29), (17, 16, 27, 26), (19, 18, 29, 28), (20, 23, 22, 21), (21, 22, 24, 44), (23, 20, 45, 25), (26, 33, 30, 29), (29, 30, 31, 28), (28, 31, 32, 27), (27, 32, 33, 26), (34, 37, 38, 41), (37, 36, 39, 38), (35, 34, 41, 40), (39, 40, 41, 38), (0, 8, 10, 4), (4, 10, 11, 7), (0, 3, 9, 8), (3, 7, 11, 9), (20, 42, 21), (22, 43, 23), (47, 22, 23), (25, 47, 23), (47, 24, 22), (20, 21, 46), (20, 46, 45), (21, 44, 46), (24, 47, 46, 44), (25, 45, 46, 47), (30, 33, 37, 34), (32, 36, 37, 33), (31, 35, 36, 32), (30, 34, 35, 31), (48, 49, 50, 51), (52, 55, 54, 53), (48, 52, 53, 49), (49, 53, 54, 50), (50, 54, 55, 51), (57, 59, 60, 62), (58, 56, 63, 61), (59, 58, 61, 60), (56, 57, 62, 63), (61, 63, 62, 60), (64, 67, 77, 76), (66, 65, 75, 78), (65, 64, 76, 75), (67, 66, 78, 77), (68, 71, 70, 69), (69, 70, 72, 74), (71, 68, 97, 73), (75, 82, 79, 78), (78, 79, 80, 77), (77, 80, 81, 76), (76, 81, 82, 75), (86, 85, 88, 87), (85, 84, 89, 88), (84, 83, 90, 89), (88, 89, 90, 87), (48, 56, 58, 52), (52, 58, 59, 55), (48, 51, 57, 56), (51, 55, 59, 57), (68, 95, 69), (70, 96, 71), (99, 70, 71), (73, 99, 71), (99, 72, 70), (68, 69, 98), (68, 98, 97), (69, 74, 98), (72, 99, 98, 74), (73, 97, 98, 99), (79, 82, 86, 83), (81, 85, 86, 82), (80, 84, 85, 81), (79, 83, 84, 80), (83, 91, 94, 90), (87, 90, 94, 93), (83, 86, 92, 91), (86, 87, 93, 92), (106, 101, 102, 105), (107, 100, 101, 106), (105, 102, 103, 104), (107, 104, 103, 100)])
me_legs_002.polygons.foreach_set('use_smooth', [True] * 94)
_uv = me_legs_002.uv_layers.new(name='UVTex')
_uv.uv.foreach_set('vector', [0.4584, 0.2452, 0.4142, 0.2452, 0.4142, 0.1367, 0.4584, 0.1367, 0.2212, 0.2133, 0.2212, 0.1662, 0.2514, 0.1662, 0.2514, 0.2133, 0.2072, 0.3792, 0.2212, 0.2133, 0.2514, 0.2133, 0.2514, 0.3792, 0.4142, 0.2452, 0.2514, 0.2133, 0.2514, 0.1662, 0.4142, 0.1367, 0.2515, 0.0007379, 0.2514, 0.1662, 0.2212, 0.1662, 0.2073, 0.0007362, 0.169, 0.0006821, 0.1769, 0.08399, 0.1319, 0.08212, 0.1106, 0.0, 0.177, 0.296, 0.1689, 0.3792, 0.1105, 0.3798, 0.1319, 0.2977, 0.1286, 0.1544, 0.1286, 0.228, 0.08438, 0.2369, 0.08438, 0.1455, 0.4967, 0.2452, 0.4967, 0.1367, 0.5551, 0.1367, 0.5551, 0.2452, 0.08438, 0.2369, 2.787e-08, 0.2452, 0.0, 0.1366, 0.08438, 0.1455, 0.3948, 0.9821, 0.3957, 0.9441, 0.6852, 0.9445, 0.6847, 0.9825, 0.3949, 0.9066, 0.3957, 0.869, 0.6852, 0.8686, 0.6847, 0.9066, 0.3957, 0.869, 0.3948, 0.831, 0.6847, 0.8306, 0.6852, 0.8686, 0.3957, 0.9441, 0.3949, 0.9066, 0.6847, 0.9066, 0.6852, 0.9445, 0.7612, 0.07609, 0.7612, 0.01229, 0.8139, 0.01229, 0.8139, 0.07609, 0.8139, 0.07609, 0.8139, 0.01229, 0.9902, 0.01229, 0.9902, 0.07609, 0.7612, 0.01229, 0.7612, 0.07609, 0.5821, 0.0761, 0.5821, 0.0123, 0.6852, 0.8686, 0.9739, 0.8686, 0.9738, 0.9066, 0.6847, 0.9066, 0.6847, 0.9066, 0.9738, 0.9066, 0.9739, 0.9445, 0.6852, 0.9445, 0.6852, 0.9445, 0.9739, 0.9445, 0.9738, 0.9825, 0.6847, 0.9825, 0.6847, 0.8306, 0.9738, 0.8306, 0.9739, 0.8686, 0.6852, 0.8686, 0.34, 0.4015, 0.4135, 0.4015, 0.4135, 0.4441, 0.34, 0.4441, 0.4135, 0.4015, 0.4563, 0.4015, 0.4563, 0.4441, 0.4135, 0.4441, 0.2972, 0.4015, 0.34, 0.4015, 0.34, 0.4441, 0.2972, 0.444, 0.4135, 0.4869, 0.34, 0.4869, 0.34, 0.4441, 0.4135, 0.4441, 0.2072, 0.3792, 0.1689, 0.3792, 0.177, 0.296, 0.2212, 0.2133, 0.2212, 0.2133, 0.1286, 0.228, 0.1286, 0.1544, 0.2212, 0.1662, 0.4584, 0.2452, 0.4584, 0.1367, 0.4967, 0.1367, 0.4967, 0.2452, 0.2073, 0.0007362, 0.2212, 0.1662, 0.1769, 0.08399, 0.169, 0.0006821, 0.6265, 0.2011, 0.59, 0.1741, 0.6265, 0.1467, 0.6265, 0.08443, 0.5893, 0.1102, 0.6265, 0.1367, 0.7593, 0.1102, 0.6265, 0.08443, 0.6265, 0.1367, 0.8001, 0.1367, 0.7593, 0.1102, 0.6265, 0.1367, 0.7593, 0.1102, 0.8001, 0.08443, 0.6265, 0.08443, 0.6265, 0.2011, 0.6265, 0.1467, 0.7589, 0.1729, 0.6265, 0.2011, 0.7589, 0.1729, 0.8001, 0.2011, 0.6265, 0.1467, 0.8001, 0.1467, 0.7589, 0.1729, 0.8642, 0.2847, 0.8094, 0.2511, 0.8525, 0.1841, 0.9055, 0.2178, 0.8643, 0.07891, 0.9053, 0.1476, 0.8512, 0.1786, 0.8097, 0.1123, 0.05037, 0.9024, 0.04949, 0.9235, 0.02041, 0.9718, 0.02041, 0.8568, 0.0706, 0.9226, 0.09752, 0.9716, 0.02041, 0.9718, 0.04949, 0.9235, 0.06956, 0.9032, 0.09723, 0.8583, 0.09752, 0.9716, 0.0706, 0.9226, 0.05037, 0.9024, 0.02041, 0.8568, 0.09723, 0.8583, 0.06956, 0.9032, 0.4568, 0.6423, 0.4127, 0.6423, 0.4128, 0.5342, 0.4568, 0.5342, 0.2204, 0.6105, 0.2204, 0.5636, 0.2506, 0.5636, 0.2506, 0.6105, 0.2065, 0.7758, 0.2204, 0.6105, 0.2506, 0.6105, 0.2505, 0.7758, 0.4127, 0.6423, 0.2506, 0.6105, 0.2506, 0.5636, 0.4128, 0.5342, 0.2506, 0.3987, 0.2506, 0.5636, 0.2204, 0.5636, 0.2065, 0.3987, 0.1684, 0.3987, 0.1763, 0.4817, 0.1314, 0.4798, 0.1102, 0.398, 0.1763, 0.6929, 0.1684, 0.7758, 0.1101, 0.7764, 0.1315, 0.6947, 0.1281, 0.5518, 0.1281, 0.6252, 0.08408, 0.634, 0.08408, 0.543, 0.4949, 0.6424, 0.495, 0.5342, 0.5532, 0.5342, 0.5532, 0.6424, 0.08408, 0.634, 0.0, 0.6423, 0.0, 0.5341, 0.08408, 0.543, 0.3948, 0.8299, 0.3957, 0.7916, 0.6874, 0.7922, 0.6868, 0.8305, 0.395, 0.7537, 0.3959, 0.7159, 0.6874, 0.7158, 0.687, 0.754, 0.3959, 0.7159, 0.3951, 0.6776, 0.6871, 0.6775, 0.6874, 0.7158, 0.3957, 0.7916, 0.395, 0.7537, 0.687, 0.754, 0.6874, 0.7922, 0.763, 0.3808, 0.763, 0.3167, 0.8146, 0.3167, 0.8146, 0.3808, 0.8146, 0.3808, 0.8146, 0.3167, 0.9881, 0.3168, 0.988, 0.3808, 0.763, 0.3167, 0.763, 0.3808, 0.5862, 0.3808, 0.5862, 0.3167, 0.6874, 0.7158, 0.9783, 0.7158, 0.9781, 0.7541, 0.687, 0.754, 0.687, 0.754, 0.9781, 0.7541, 0.9782, 0.7924, 0.6874, 0.7922, 0.6874, 0.7922, 0.9782, 0.7924, 0.9781, 0.8306, 0.6868, 0.8305, 0.6871, 0.6775, 0.9784, 0.6775, 0.9783, 0.7158, 0.6874, 0.7158, 0.2972, 0.2912, 0.3399, 0.2912, 0.3399, 0.3338, 0.2973, 0.3338, 0.3399, 0.2912, 0.4135, 0.2912, 0.4136, 0.3338, 0.3399, 0.3338, 0.4135, 0.2912, 0.4562, 0.2912, 0.4562, 0.3338, 0.4136, 0.3338, 0.3399, 0.3338, 0.4136, 0.3338, 0.4136, 0.3765, 0.3399, 0.3765, 0.2065, 0.7758, 0.1684, 0.7758, 0.1763, 0.6929, 0.2204, 0.6105, 0.2204, 0.6105, 0.1281, 0.6252, 0.1281, 0.5518, 0.2204, 0.5636, 0.4568, 0.6423, 0.4568, 0.5342, 0.495, 0.5342, 0.4949, 0.6424, 0.2065, 0.3987, 0.2204, 0.5636, 0.1763, 0.4817, 0.1684, 0.3987, 0.6401, 0.539, 0.6036, 0.5108, 0.6401, 0.4845, 0.6401, 0.4589, 0.6025, 0.4326, 0.6401, 0.4063, 0.7719, 0.4338, 0.6401, 0.4589, 0.6401, 0.4063, 0.8142, 0.4064, 0.7719, 0.4338, 0.6401, 0.4063, 0.7719, 0.4338, 0.8142, 0.4589, 0.6401, 0.4589, 0.6401, 0.539, 0.6401, 0.4845, 0.7725, 0.5108, 0.6401, 0.539, 0.7725, 0.5108, 0.8142, 0.539, 0.6401, 0.4845, 0.8142, 0.4845, 0.7725, 0.5108, 0.8937, 0.4656, 0.8514, 0.4387, 0.8837, 0.3868, 0.926, 0.4116, 0.8948, 0.4708, 0.9263, 0.5227, 0.8848, 0.5496, 0.8517, 0.4956, 0.1301, 0.9032, 0.129, 0.9225, 0.1021, 0.9716, 0.1025, 0.8582, 0.1502, 0.9234, 0.179, 0.9718, 0.1021, 0.9716, 0.129, 0.9225, 0.1493, 0.9024, 0.179, 0.8568, 0.179, 0.9718, 0.1502, 0.9234, 0.1301, 0.9032, 0.1025, 0.8582, 0.179, 0.8568, 0.1493, 0.9024, 0.3696, 0.8564, 0.3348, 0.8972, 0.3204, 0.8986, 0.2933, 0.8602, 0.2938, 0.9683, 0.2933, 0.8602, 0.3204, 0.8986, 0.3193, 0.9159, 0.3696, 0.8564, 0.3696, 0.9701, 0.336, 0.917, 0.3348, 0.8972, 0.3696, 0.9701, 0.2938, 0.9683, 0.3193, 0.9159, 0.336, 0.917, 0.211, 0.9701, 0.2449, 0.9169, 0.2616, 0.9159, 0.2868, 0.9681, 0.211, 0.8564, 0.2462, 0.8972, 0.2449, 0.9169, 0.211, 0.9701, 0.2868, 0.9681, 0.2616, 0.9159, 0.2605, 0.8986, 0.2873, 0.8603, 0.211, 0.8564, 0.2873, 0.8603, 0.2605, 0.8986, 0.2462, 0.8972])
me_legs_002.materials.append(mat_legsuv_002)
me_legs_002.use_remesh_preserve_volume = False
me_legs_002.use_remesh_preserve_attributes = False
me_legs_002.use_mirror_vertex_groups = False
me_legs_002.update()
me_body_002 = bpy.data.meshes.new('body_002')
me_body_002.from_pydata([(0.03777, -0.05047, -0.03554), (0.03777, -0.09366, -0.03554), (-0.03784, -0.09363, -0.03554), (-0.03784, -0.05047, -0.03554), (0.03777, -0.09364, 0.03555), (-0.03784, -0.09361, 0.03555), (-0.03784, -0.05047, 0.03555), (0.1134, -0.0505, -0.05146), (0.1134, -0.05052, 0.09018), (-0.1135, -0.05049, -0.05146), (-0.1135, -0.05049, 0.09018), (-0.1261, -0.04112, -0.05646), (-0.1261, -0.04112, 0.1028), (0.126, -0.04115, -0.05646), (0.126, -0.04115, 0.1028), (-0.1261, 0.2568, -0.05646), (-0.1261, 0.2568, 0.03555), (0.126, 0.2567, 0.03555), (0.126, 0.2567, -0.05646), (0.03777, 0.2718, -0.03987), (0.03777, 0.2718, 0.03122), (-0.03784, 0.2719, -0.03992), (-0.03784, 0.2718, 0.03122), (-0.03784, 0.3033, 0.03122), (0.03778, 0.3034, -0.03987), (0.03778, 0.3034, 0.03122), (-0.03784, 0.3033, -0.03987), (0.126, -0.09366, -0.06074), (0.126, -0.09366, 0.06075), (-0.1261, -0.09363, -0.06074), (-0.1261, -0.09361, 0.06075), (-0.145, -0.1525, -0.06079), (-0.145, -0.1525, 0.0607), (0.145, -0.1526, -0.06078), (0.1448, -0.1526, 0.0607), (0.03777, -0.05049, 0.03555), (-0.1252, 0.2338, 0.05907), (0.1268, 0.2338, 0.05907), (0.02832, -0.3033, -0.06078), (0.02832, -0.3034, 0.0607), (0.06674, -0.2128, 0.0607), (0.06709, -0.213, -0.06078), (0.0422, -0.2562, 0.0607), (0.1037, -0.1791, 0.0607), (0.0431, -0.256, -0.06078), (0.1034, -0.1795, -0.06078), (0.03432, -0.2796, 0.0607), (0.05265, -0.2336, 0.0607), (0.08415, -0.1946, 0.0607), (0.124, -0.1653, 0.0607), (0.03499, -0.2795, -0.06078), (0.05343, -0.2335, -0.06078), (0.08407, -0.1951, -0.06078), (0.124, -0.1656, -0.06078), (-0.1242, -0.1652, 0.06071), (-0.08427, -0.1946, 0.06072), (-0.05276, -0.2336, 0.06072), (-0.03441, -0.2796, 0.06072), (-0.1241, -0.1652, -0.06079), (-0.08415, -0.1946, -0.06078), (-0.05263, -0.2336, -0.06078), (-0.03435, -0.2796, -0.06078), (-0.1038, -0.1791, 0.06071), (-0.0423, -0.2562, 0.06072), (-0.1037, -0.1791, -0.06078), (-0.0422, -0.2562, -0.06078), (-0.06686, -0.2128, 0.06072), (-0.06673, -0.2128, -0.06078), (-0.02839, -0.3034, -0.06078), (-0.02839, -0.3033, 0.06072), (-0.1261, 0.1281, 0.1028), (0.126, 0.1281, 0.1028), (-0.1256, 0.1856, 0.08675), (0.1264, 0.1856, 0.08675), (-0.1254, 0.2099, 0.07496), (-0.1259, 0.1568, 0.09724), (0.1266, 0.2099, 0.07496), (0.1262, 0.1568, 0.09724), (-0.1355, -0.09783, 0.06075), (-0.145, -0.1073, 0.06075), (-0.1355, -0.09783, -0.06074), (-0.145, -0.1073, -0.06074), (0.1354, -0.09783, -0.06074), (0.1354, -0.09783, 0.06075), (0.1449, -0.1073, 0.06075), (0.1449, -0.1073, -0.06074)], [], [(0, 1, 2, 3), (2, 5, 6, 3), (10, 12, 11, 9), (7, 13, 14, 8), (17, 18, 19, 20), (15, 16, 22, 21), (22, 23, 26, 21), (19, 24, 25, 20), (20, 25, 23, 22), (19, 21, 26, 24), (9, 11, 13, 7), (18, 15, 21, 19), (7, 8, 10, 9), (8, 14, 12, 10), (11, 15, 18, 13), (16, 36, 22), (17, 20, 37), (20, 22, 36, 37), (15, 36, 16), (11, 12, 36, 15), (13, 18, 37, 14), (34, 49, 53, 33), (49, 43, 45, 53), (43, 48, 52, 45), (48, 40, 41, 52), (40, 47, 51, 41), (47, 42, 44, 51), (42, 46, 50, 44), (46, 39, 38, 50), (61, 68, 69, 57), (65, 61, 57, 63), (60, 65, 63, 56), (67, 60, 56, 66), (59, 67, 66, 55), (64, 59, 55, 62), (58, 64, 62, 54), (31, 58, 54, 32), (38, 39, 69, 68), (39, 46, 57, 69), (38, 68, 61, 50), (44, 50, 61, 65), (44, 65, 60, 51), (41, 51, 60, 67), (41, 67, 59, 52), (45, 52, 59, 64), (45, 64, 58, 53), (31, 33, 53, 58), (32, 54, 49, 34), (43, 49, 54, 62), (43, 62, 55, 48), (40, 48, 55, 66), (40, 66, 56, 47), (42, 47, 56, 63), (42, 63, 57, 46), (17, 37, 18), (12, 14, 71, 70), (36, 74, 76, 37), (74, 72, 73, 76), (72, 75, 77, 73), (75, 70, 71, 77), (14, 37, 76), (14, 76, 73), (14, 73, 77), (14, 77, 71), (12, 74, 36), (12, 72, 74), (12, 75, 72), (12, 70, 75), (4, 35, 6, 5), (0, 35, 4, 1), (29, 80, 78, 30), (78, 80, 81, 79), (31, 32, 79, 81), (27, 29, 30, 28), (28, 83, 82, 27), (83, 84, 85, 82), (33, 85, 84, 34), (32, 34, 84, 79), (31, 81, 85, 33), (78, 79, 84, 83), (28, 30, 78, 83), (27, 82, 80, 29), (80, 82, 85, 81)])
me_body_002.polygons.foreach_set('use_smooth', [True] * 83)
_uv = me_body_002.uv_layers.new(name='UVTex')
_uv.uv.foreach_set('vector', [0.8907, 0.09382, 0.9419, 0.09381, 0.9418, 0.1836, 0.8907, 0.1836, 0.9941, 0.009783, 0.9941, 0.09378, 0.9418, 0.09378, 0.9418, 0.009783, 0.4731, 0.03732, 0.4854, 0.02748, 0.4853, 0.1291, 0.4732, 0.1263, 0.3307, 0.1264, 0.3184, 0.13, 0.3184, 0.0292, 0.3306, 0.03745, 0.1299, 0.07173, 0.1299, 0.13, 0.07324, 0.1167, 0.07324, 0.07173, 0.6755, 0.1294, 0.6755, 0.07065, 0.7327, 0.07073, 0.7326, 0.1161, 0.986, 0.9092, 0.986, 0.9485, 0.9003, 0.9484, 0.9003, 0.9092, 0.9003, 0.9876, 0.9003, 0.9484, 0.986, 0.9484, 0.986, 0.9876, 0.9915, 0.8309, 0.9916, 0.8702, 0.9003, 0.8702, 0.9003, 0.8309, 0.9916, 0.9092, 0.9003, 0.9092, 0.9003, 0.8702, 0.9916, 0.8702, 0.4542, 0.1531, 0.4352, 0.1672, 0.8135, 0.1671, 0.7946, 0.1531, 0.8135, 0.6142, 0.4352, 0.6142, 0.5676, 0.6369, 0.6811, 0.6369, 0.3307, 0.1264, 0.3306, 0.03745, 0.4731, 0.03732, 0.4732, 0.1263, 0.3738, 0.1531, 0.3928, 0.1671, 0.01447, 0.1672, 0.03339, 0.1531, 0.4352, 0.1672, 0.4352, 0.6142, 0.8135, 0.6142, 0.8135, 0.1671, 0.01447, 0.6142, 0.01572, 0.5798, 0.1469, 0.6368, 0.3928, 0.6142, 0.2603, 0.6369, 0.394, 0.5798, 0.2603, 0.6369, 0.1469, 0.6368, 0.01572, 0.5798, 0.394, 0.5798, 0.6755, 0.1294, 0.6609, 0.05561, 0.6755, 0.07065, 0.4853, 0.1291, 0.4854, 0.02748, 0.6609, 0.05561, 0.6755, 0.1294, 0.3184, 0.13, 0.1299, 0.13, 0.1444, 0.05684, 0.3184, 0.0292, 0.7725, 0.9172, 0.7725, 0.8946, 0.8849, 0.8943, 0.8849, 0.9172, 0.7725, 0.8946, 0.7725, 0.8719, 0.8849, 0.8714, 0.8849, 0.8943, 0.7725, 0.8719, 0.7725, 0.8488, 0.8848, 0.8484, 0.8849, 0.8714, 0.7725, 0.8488, 0.7725, 0.8255, 0.8848, 0.8256, 0.8848, 0.8484, 0.7725, 0.8255, 0.7725, 0.8023, 0.8848, 0.8028, 0.8848, 0.8256, 0.7725, 0.8023, 0.7725, 0.7793, 0.8849, 0.7799, 0.8848, 0.8028, 0.7725, 0.7793, 0.7726, 0.7564, 0.8849, 0.7569, 0.8849, 0.7799, 0.7726, 0.7564, 0.7726, 0.7338, 0.885, 0.734, 0.8849, 0.7569, 0.6459, 0.7564, 0.6459, 0.7337, 0.7584, 0.7338, 0.7584, 0.7564, 0.6459, 0.7792, 0.6459, 0.7564, 0.7584, 0.7564, 0.7583, 0.7793, 0.6459, 0.8023, 0.6459, 0.7792, 0.7583, 0.7793, 0.7583, 0.8024, 0.6459, 0.8255, 0.6459, 0.8023, 0.7583, 0.8024, 0.7583, 0.8256, 0.6459, 0.8488, 0.6459, 0.8255, 0.7583, 0.8256, 0.7583, 0.8489, 0.6459, 0.8719, 0.6459, 0.8488, 0.7583, 0.8489, 0.7583, 0.872, 0.6458, 0.8948, 0.6459, 0.8719, 0.7583, 0.872, 0.7583, 0.8948, 0.6458, 0.9174, 0.6458, 0.8948, 0.7583, 0.8948, 0.7583, 0.9174, 0.7048, 0.6581, 0.8445, 0.6581, 0.8446, 0.7233, 0.7048, 0.7233, 0.4907, 0.6493, 0.4969, 0.6736, 0.4264, 0.6736, 0.4326, 0.6493, 0.1845, 0.6493, 0.1263, 0.6493, 0.1202, 0.6736, 0.1913, 0.6737, 0.1996, 0.6978, 0.1913, 0.6737, 0.1202, 0.6736, 0.1122, 0.6976, 0.1996, 0.6978, 0.1122, 0.6976, 0.1015, 0.7208, 0.2102, 0.7208, 0.2242, 0.7419, 0.2102, 0.7208, 0.1015, 0.7208, 0.08702, 0.7421, 0.2242, 0.7419, 0.08702, 0.7421, 0.06915, 0.7607, 0.2416, 0.7603, 0.2615, 0.7762, 0.2416, 0.7603, 0.06915, 0.7607, 0.04912, 0.7767, 0.2615, 0.7762, 0.04912, 0.7767, 0.02818, 0.7908, 0.2825, 0.7905, 0.00681, 0.8039, 0.304, 0.8039, 0.2825, 0.7905, 0.02818, 0.7908, 0.3131, 0.8039, 0.3344, 0.7908, 0.5888, 0.7908, 0.6102, 0.8039, 0.5679, 0.7766, 0.5888, 0.7908, 0.3344, 0.7908, 0.3553, 0.7767, 0.5679, 0.7766, 0.3553, 0.7767, 0.3753, 0.7607, 0.5479, 0.7607, 0.5301, 0.7421, 0.5479, 0.7607, 0.3753, 0.7607, 0.3931, 0.7421, 0.5301, 0.7421, 0.3931, 0.7421, 0.4076, 0.7208, 0.5156, 0.7208, 0.5049, 0.6976, 0.5156, 0.7208, 0.4076, 0.7208, 0.4183, 0.6976, 0.5049, 0.6976, 0.4183, 0.6976, 0.4264, 0.6736, 0.4969, 0.6736, 0.1299, 0.07173, 0.1444, 0.05684, 0.1299, 0.13, 0.01447, 0.1672, 0.3928, 0.1671, 0.3928, 0.4211, 0.01447, 0.4211, 0.01572, 0.5798, 0.01541, 0.5439, 0.3937, 0.5438, 0.394, 0.5798, 0.01541, 0.5439, 0.01509, 0.5074, 0.3934, 0.5074, 0.3937, 0.5438, 0.01509, 0.5074, 0.01478, 0.4642, 0.3931, 0.4642, 0.3934, 0.5074, 0.01478, 0.4642, 0.01447, 0.4211, 0.3928, 0.4211, 0.3931, 0.4642, 0.3928, 0.1671, 0.394, 0.5798, 0.3937, 0.5438, 0.3928, 0.1671, 0.3937, 0.5438, 0.3934, 0.5074, 0.3928, 0.1671, 0.3934, 0.5074, 0.3931, 0.4642, 0.3928, 0.1671, 0.3931, 0.4642, 0.3928, 0.4211, 0.01447, 0.1672, 0.01541, 0.5439, 0.01572, 0.5798, 0.01447, 0.1672, 0.01509, 0.5074, 0.01541, 0.5439, 0.01447, 0.1672, 0.01478, 0.4642, 0.01509, 0.5074, 0.01447, 0.1672, 0.01447, 0.4211, 0.01478, 0.4642, 0.9418, 0.09381, 0.9941, 0.09381, 0.9941, 0.1836, 0.9419, 0.1836, 0.9418, 0.009848, 0.9418, 0.09381, 0.8907, 0.09381, 0.8907, 0.009695, 0.6461, 0.9887, 0.6456, 0.974, 0.758, 0.974, 0.7586, 0.9887, 0.758, 0.974, 0.6456, 0.974, 0.6459, 0.9592, 0.7584, 0.9592, 0.6458, 0.9174, 0.7583, 0.9174, 0.7584, 0.9592, 0.6459, 0.9592, 0.4115, 0.9906, 0.1762, 0.9906, 0.1762, 0.8772, 0.4115, 0.8772, 0.7734, 0.9885, 0.7728, 0.9738, 0.8852, 0.9738, 0.8857, 0.9885, 0.7728, 0.9738, 0.7725, 0.959, 0.8849, 0.959, 0.8852, 0.9738, 0.8849, 0.9172, 0.8849, 0.959, 0.7725, 0.959, 0.7725, 0.9172, 0.3131, 0.8039, 0.6102, 0.8039, 0.6102, 0.8503, 0.3131, 0.8503, 0.00681, 0.8039, 0.00681, 0.8503, 0.304, 0.8503, 0.304, 0.8039, 0.3227, 0.8599, 0.3131, 0.8503, 0.6102, 0.8503, 0.6005, 0.8599, 0.5908, 0.8642, 0.3324, 0.8643, 0.3227, 0.8599, 0.6005, 0.8599, 0.2846, 0.8642, 0.2943, 0.8599, 0.0165, 0.8599, 0.02619, 0.8643, 0.0165, 0.8599, 0.2943, 0.8599, 0.304, 0.8503, 0.00681, 0.8503])
me_body_002.materials.append(mat_bodyuv_002)
me_body_002.use_remesh_preserve_volume = False
me_body_002.use_remesh_preserve_attributes = False
me_body_002.use_mirror_vertex_groups = False
me_body_002.update()
arm_armature_002 = bpy.data.armatures.new('armature_002')  # bones are not reproduced

# ---- objects
ob_lamp = bpy.data.objects.new('Lamp', light_lamp_001)
ob_plane = bpy.data.objects.new('Plane', me_plane)
ob_towercamera = bpy.data.objects.new('towerCamera', cam_camera)
ob_armature_002 = bpy.data.objects.new('armature_002', arm_armature_002)
ob_rightarm_002 = bpy.data.objects.new('rightArm_002', me_rightarm_002)
ob_leftarm_002 = bpy.data.objects.new('leftArm_002', me_leftarm_002)
ob_head_002 = bpy.data.objects.new('head_002', me_head_002)
ob_legs_002 = bpy.data.objects.new('legs_002', me_legs_002)
ob_body_002 = bpy.data.objects.new('body_002', me_body_002)

# ---- transforms, parenting, visibility, modifiers, constraints
ob_lamp.location = (25.0, 1.6, 25.0)
ob_lamp.rotation_euler = (0.0, 0.8203, 0.0)
ob_lamp.lock_rotations_4d = False
ob_lamp.empty_display_type = 'ARROWS'
ob_lamp.lineart.crease_threshold = 0.0
ob_plane.location = (0.0, -0.004124, 1.675)
ob_plane.lock_rotations_4d = False
ob_plane.empty_display_type = 'ARROWS'
ob_plane.lineart.crease_threshold = 0.0
ob_towercamera.location = (-2.0, 0.9, 2.0)
ob_towercamera.rotation_euler = (0.0, -0.7854, 0.0)
ob_towercamera.lock_rotations_4d = False
ob_towercamera.empty_display_type = 'ARROWS'
ob_towercamera.color = (0.0, 0.0, 0.0, 0.0)
ob_towercamera.display_type = 'WIRE'
ob_towercamera.lineart.crease_threshold = 0.0
ob_armature_002.location = (0.0, 0.8762, 0.09317)
ob_armature_002.lock_rotations_4d = False
ob_armature_002.empty_display_type = 'ARROWS'
ob_armature_002.lineart.crease_threshold = 0.0
ob_rightarm_002.parent = ob_armature_002
ob_rightarm_002.matrix_parent_inverse = Matrix(((1.0, 0.0, 0.0, 0.0), (0.0, 1.0, 0.0, -0.8762), (0.0, 0.0, 1.0, -0.09317), (0.0, 0.0, 0.0, 1.0)))
ob_rightarm_002.location = (-0.233, 1.2, 0.0)
ob_rightarm_002.lock_rotations_4d = False
ob_rightarm_002.empty_display_type = 'ARROWS'
ob_rightarm_002.lineart.crease_threshold = 0.0
_vg = ob_rightarm_002.vertex_groups.new(name='arm_L')
_vg = ob_rightarm_002.vertex_groups.new(name='finger_5_1_L')
_vg = ob_rightarm_002.vertex_groups.new(name='wrist_L')
for _i, _w in zip([49, 50, 51, 52, 72], [0.9694, 0.9778, 0.9611, 0.01328, 0.07715]): _vg.add([_i], _w, 'REPLACE')
_vg = ob_rightarm_002.vertex_groups.new(name='finger_4_2_L')
_vg = ob_rightarm_002.vertex_groups.new(name='finger_4_3_L')
_vg = ob_rightarm_002.vertex_groups.new(name='finger_4_1_L')
_vg = ob_rightarm_002.vertex_groups.new(name='head')
_vg = ob_rightarm_002.vertex_groups.new(name='finger_3_1_L')
_vg = ob_rightarm_002.vertex_groups.new(name='finger_2_1_L')
_vg = ob_rightarm_002.vertex_groups.new(name='finger_1_1_L')
_vg = ob_rightarm_002.vertex_groups.new(name='finger_3_3_L')
_vg = ob_rightarm_002.vertex_groups.new(name='finger_3_2_L')
_vg = ob_rightarm_002.vertex_groups.new(name='Group')
_vg.add([0, 1, 2, 3, 4, 5, 6, 7, 8, 9, 10, 11, 12, 13, 14, 15, 16, 17, 18, 19, 20, 21, 22, 23, 24, 25, 26, 27, 28, 29, 30, 31, 32, 33, 34, 35, 36, 37, 38, 39, 40, 41, 42, 43, 44, 45, 46, 47, 48, 49, 50, 51, 52, 53, 54, 55, 56, 57, 58, 59, 60, 61, 62, 63, 64, 65, 66, 67, 68, 69, 70, 71, 72, 73, 74, 75, 76, 107, 108, 109, 110, 111], 1.0, 'REPLACE')
_vg = ob_rightarm_002.vertex_groups.new(name='finger_1_2_L')
_vg = ob_rightarm_002.vertex_groups.new(name='finger_2_2_L')
_vg = ob_rightarm_002.vertex_groups.new(name='finger_2_3_L')
_vg = ob_rightarm_002.vertex_groups.new(name='finger_1_3_L')
_vg = ob_rightarm_002.vertex_groups.new(name='finger_1_4_L')
_vg = ob_rightarm_002.vertex_groups.new(name='finger_2_4_L')
_vg = ob_rightarm_002.vertex_groups.new(name='finger_3_4_L')
_vg = ob_rightarm_002.vertex_groups.new(name='finger_4_4_L')
_vg = ob_rightarm_002.vertex_groups.new(name='body_L')
_vg = ob_rightarm_002.vertex_groups.new(name='Spin1')
_vg = ob_rightarm_002.vertex_groups.new(name='Spin3')
_vg = ob_rightarm_002.vertex_groups.new(name='Spin2')
_vg = ob_rightarm_002.vertex_groups.new(name='thigh_L')
_vg = ob_rightarm_002.vertex_groups.new(name='ankle_L')
_vg = ob_rightarm_002.vertex_groups.new(name='leg_L')
_vg = ob_rightarm_002.vertex_groups.new(name='thigh_R')
_vg = ob_rightarm_002.vertex_groups.new(name='ankle_R')
_vg = ob_rightarm_002.vertex_groups.new(name='leg_R')
_vg = ob_rightarm_002.vertex_groups.new(name='wrist_R')
for _i, _w in zip([0, 1, 2, 47, 48, 49, 50, 51, 107], [0.2541, 0.2262, 0.24, 0.08348, 0.0555, 0.9725, 0.9759, 0.965, 0.9678]): _vg.add([_i], _w, 'REPLACE')
_vg = ob_rightarm_002.vertex_groups.new(name='finger_1_1_R')
for _i, _w in zip([0, 1, 2, 4, 5, 12, 16, 21, 40, 43, 44, 46, 47, 48, 71, 110], [0.2912, 0.2355, 0.2358, 0.007658, 0.05879, 0.1882, 0.6596, 0.4078, 0.03811, 0.02395, 0.7335, 0.008931, 0.5862, 0.1114, 0.5845, 0.3823]): _vg.add([_i], _w, 'REPLACE')
_vg = ob_rightarm_002.vertex_groups.new(name='finger_1_2_R')
for _i, _w in zip([14, 18, 27, 56], [0.01702, 0.2419, 0.6354, 0.01741]): _vg.add([_i], _w, 'REPLACE')
_vg = ob_rightarm_002.vertex_groups.new(name='finger_1_3_R')
for _i, _w in zip([18, 24, 27, 30, 41, 42, 55, 56, 57, 58], [0.01188, 0.06597, 0.0804, 0.07692, 0.07897, 0.08329, 0.9087, 0.9092, 0.9285, 0.9241]): _vg.add([_i], _w, 'REPLACE')
_vg = ob_rightarm_002.vertex_groups.new(name='finger_1_4_R')
for _i, _w in zip([24, 30, 41, 42, 55, 57, 58], [0.9305, 0.9193, 0.9154, 0.911, 0.001484, 0.01554, 0.01626]): _vg.add([_i], _w, 'REPLACE')
_vg = ob_rightarm_002.vertex_groups.new(name='finger_2_1_R')
for _i, _w in zip([7, 10, 18, 26, 27, 37, 44, 71, 108, 110, 111], [0.02739, 0.001249, 0.001033, 0.003885, 0.002935, 0.06381, 0.08598, 0.06727, 0.8989, 0.05524, 0.8702]): _vg.add([_i], _w, 'REPLACE')
_vg = ob_rightarm_002.vertex_groups.new(name='finger_2_2_R')
for _i, _w in zip([14, 18, 27, 28], [0.5199, 0.5047, 0.1089, 0.1655]): _vg.add([_i], _w, 'REPLACE')
_vg = ob_rightarm_002.vertex_groups.new(name='finger_2_3_R')
for _i, _w in zip([13, 14, 15, 17, 18, 19, 59, 60, 69, 70], [0.07307, 0.01774, 0.07949, 0.07547, 0.01275, 0.07394, 0.9225, 0.9251, 0.9236, 0.9303]): _vg.add([_i], _w, 'REPLACE')
_vg = ob_rightarm_002.vertex_groups.new(name='finger_2_4_R')
for _i, _w in zip([13, 15, 17, 19, 59, 60, 69, 70], [0.9237, 0.9171, 0.9214, 0.9229, 0.0251, 0.02237, 0.02208, 0.01607]): _vg.add([_i], _w, 'REPLACE')
_vg = ob_rightarm_002.vertex_groups.new(name='finger_3_1_R')
_vg = ob_rightarm_002.vertex_groups.new(name='finger_3_2_R')
for _i, _w in zip([8, 10, 14, 20, 22, 26, 28, 64], [0.6437, 0.5881, 0.2061, 0.2905, 0.1554, 0.1849, 0.578, 0.05402]): _vg.add([_i], _w, 'REPLACE')
_vg = ob_rightarm_002.vertex_groups.new(name='finger_3_3_R')
for _i, _w in zip([8, 9, 10, 11, 25, 28, 31, 61, 62, 67, 68], [0.002068, 0.06819, 0.01462, 0.07895, 0.07795, 0.0189, 0.08, 0.9179, 0.9311, 0.9288, 0.9233]): _vg.add([_i], _w, 'REPLACE')
_vg = ob_rightarm_002.vertex_groups.new(name='finger_3_4_R')
for _i, _w in zip([9, 11, 25, 31, 61, 62, 67, 68], [0.929, 0.9179, 0.9187, 0.9164, 0.02953, 0.01687, 0.01887, 0.02317]): _vg.add([_i], _w, 'REPLACE')
_vg = ob_rightarm_002.vertex_groups.new(name='finger_4_1_R')
for _i, _w in zip([0, 1, 2, 7, 8, 20, 26, 34, 37, 44, 45, 46, 47, 48, 108, 109, 110, 111], [0.3136, 0.3089, 0.3134, 0.8907, 0.03211, 0.1142, 0.0301, 0.9048, 0.865, 0.04266, 0.9297, 0.05805, 0.2185, 0.7724, 0.003068, 0.02423, 0.2002, 0.002615]): _vg.add([_i], _w, 'REPLACE')
_vg = ob_rightarm_002.vertex_groups.new(name='finger_4_2_R')
for _i, _w in zip([7, 8, 10, 20, 22, 26, 28, 37, 63, 64, 65], [0.009745, 0.1388, 0.2415, 0.3545, 0.009463, 0.6049, 0.02409, 0.04619, 0.02009, 0.06804, 0.04049]): _vg.add([_i], _w, 'REPLACE')
_vg = ob_rightarm_002.vertex_groups.new(name='finger_4_3_R')
for _i, _w in zip([8, 10, 20, 23, 26, 29, 35, 36, 63, 64, 65, 66], [0.06725, 0.04092, 0.1771, 0.07736, 0.1099, 0.07896, 0.06738, 0.07646, 0.9121, 0.8788, 0.9265, 0.9537]): _vg.add([_i], _w, 'REPLACE')
_vg = ob_rightarm_002.vertex_groups.new(name='finger_4_4_R')
for _i, _w in zip([23, 29, 35, 36, 63, 64], [0.916, 0.9165, 0.93, 0.9193, 0.02888, 0.01299]): _vg.add([_i], _w, 'REPLACE')
_vg = ob_rightarm_002.vertex_groups.new(name='finger_5_1_R')
for _i, _w in zip([0, 1, 2, 40, 43, 44, 45, 46, 47, 48, 71], [0.1147, 0.2255, 0.1687, 0.1173, 0.8094, 0.007315, 0.02997, 0.8798, 0.08075, 0.04675, 0.01192]): _vg.add([_i], _w, 'REPLACE')
_vg = ob_rightarm_002.vertex_groups.new(name='finger_5_2_R')
for _i, _w in zip([3, 5, 6, 7, 34, 40, 43, 44, 71, 109, 110], [0.006, 0.03671, 0.07636, 0.04962, 0.0731, 0.8171, 0.1213, 0.05076, 0.2392, 0.8982, 0.2288]): _vg.add([_i], _w, 'REPLACE')
_vg = ob_rightarm_002.vertex_groups.new(name='finger_5_3_R')
for _i, _w in zip([3, 4, 5, 6, 32, 33, 38, 39, 40, 71, 109, 110], [0.9687, 0.9279, 0.8818, 0.9041, 0.9825, 0.9885, 0.9686, 0.9738, 0.06935, 0.05776, 0.005783, 0.04149]): _vg.add([_i], _w, 'REPLACE')
_vg = ob_rightarm_002.vertex_groups.new(name='body_R')
for _i, _w in zip([73, 74, 77, 78, 79, 80, 81, 82, 83, 84, 85, 86, 87, 88, 89, 90, 91, 92, 93, 94, 95, 96, 97, 98, 105, 106], [0.1426, 0.1212, 0.8139, 0.7853, 0.9385, 0.9583, 0.9645, 0.985, 0.9902, 0.8241, 0.8414, 0.3774, 0.9742, 0.3682, 0.5187, 0.5238, 0.401, 0.4125, 0.2198, 0.2179, 0.1184, 0.1125, 0.06012, 0.05343, 0.1584, 0.1746]): _vg.add([_i], _w, 'REPLACE')
_vg = ob_rightarm_002.vertex_groups.new(name='wais_R')
_vg = ob_rightarm_002.vertex_groups.new(name='waist_L')
_vg = ob_rightarm_002.vertex_groups.new(name='finger_5_2_L')
_vg = ob_rightarm_002.vertex_groups.new(name='finger_5_3_L')
_vg = ob_rightarm_002.vertex_groups.new(name='arm_R')
for _i, _w in zip([52, 53, 54, 72, 73, 74, 75, 76, 77, 78, 79, 80, 81, 82, 83, 84, 85, 86, 87, 88, 89, 90, 91, 92, 93, 94, 95, 96, 97, 98, 99, 100, 101, 102, 103, 104, 105, 106], [0.9776, 0.9837, 0.9793, 0.9747, 0.9941, 0.9959, 0.9966, 0.9984, 0.9763, 0.1895, 0.009919, 0.9656, 2.427e-15, 6.393e-14, 9.576e-13, 0.005073, 0.9865, 0.001491, 1.403e-10, 0.9903, 0.995, 0.9957, 0.9972, 0.9978, 0.9983, 0.9987, 0.9989, 0.9993, 0.9995, 0.9998, 1.0, 1.0, 1.001, 1.002, 1.002, 1.003, 0.9967, 0.9957]): _vg.add([_i], _w, 'REPLACE')
_vg = ob_rightarm_002.vertex_groups.new(name='spin')
for _i, _w in zip([78, 79, 80, 81, 82, 83, 87], [0.0003495, 0.01858, 0.01866, 0.2703, 0.2702, 0.2673, 0.2709]): _vg.add([_i], _w, 'REPLACE')
_m = ob_rightarm_002.modifiers.new('Armature', 'ARMATURE')
_m.object = ob_armature_002
_m.use_bone_envelopes = True
ob_leftarm_002.parent = ob_armature_002
ob_leftarm_002.matrix_parent_inverse = Matrix(((1.0, 0.0, 0.0, 0.0), (0.0, 1.0, 0.0, -0.8762), (0.0, 0.0, 1.0, -0.09317), (0.0, 0.0, 0.0, 1.0)))
ob_leftarm_002.location = (0.2331, 1.199, 0.0)
ob_leftarm_002.lock_rotations_4d = False
ob_leftarm_002.empty_display_type = 'ARROWS'
ob_leftarm_002.lineart.crease_threshold = 0.0
_vg = ob_leftarm_002.vertex_groups.new(name='arm_L')
for _i, _w in zip([1, 51, 52, 53, 54, 55, 56, 73, 74, 75, 76, 77, 78, 79, 80, 81, 82, 83, 84, 85, 86, 87, 88, 89, 90, 91, 92, 93, 94, 95, 96, 97, 98, 99, 100, 101, 102, 103, 104, 105, 106, 107, 108], [0.00986, 0.9872, 0.9887, 0.9773, 0.9997, 0.9996, 0.9995, 0.9995, 0.9969, 0.9962, 1.001, 1.0, 0.9746, 0.9766, 0.9673, 0.9645, 7.799e-07, 0.0, 8.471e-15, 0.9868, 0.9848, 0.9907, 4.581e-08, 0.9889, 0.996, 0.9948, 0.9979, 0.9972, 0.9988, 0.9984, 0.9994, 0.9991, 1.0, 0.9999, 1.001, 1.001, 1.003, 1.002, 1.005, 1.004, 0.9959, 0.997, 0.9771]): _vg.add([_i], _w, 'REPLACE')
_vg = ob_leftarm_002.vertex_groups.new(name='finger_5_1_L')
for _i, _w in zip([0, 1, 2, 5, 7, 34, 35, 38, 39, 47, 48, 49, 50, 110], [0.2823, 0.4627, 0.3725, 0.03214, 0.0789, 0.5192, 0.06069, 0.2278, 0.5455, 0.8735, 0.02179, 0.1086, 0.5655, 0.006207]): _vg.add([_i], _w, 'REPLACE')
_vg = ob_leftarm_002.vertex_groups.new(name='wrist_L')
for _i, _w in zip([51, 52, 53, 54, 73], [0.9694, 0.9778, 0.9611, 0.01328, 0.07715]): _vg.add([_i], _w, 'REPLACE')
_vg = ob_leftarm_002.vertex_groups.new(name='finger_4_2_L')
for _i, _w in zip([16, 21], [0.151, 0.482]): _vg.add([_i], _w, 'REPLACE')
_vg = ob_leftarm_002.vertex_groups.new(name='finger_4_3_L')
for _i, _w in zip([16, 18, 21, 24, 27, 30, 43, 44, 46, 57, 58, 59], [0.01496, 0.05232, 0.09937, 0.0852, 0.1259, 0.09084, 0.07167, 0.07328, 0.9161, 0.9497, 0.9061, 0.9189]): _vg.add([_i], _w, 'REPLACE')
_vg = ob_leftarm_002.vertex_groups.new(name='finger_4_1_L')
for _i, _w in zip([0, 1, 2, 21, 27, 38, 39, 45, 47, 48, 49, 50, 72, 110, 111], [0.4167, 0.4487, 0.4327, 0.06047, 0.0517, 0.1036, 0.07308, 0.9287, 0.06769, 0.945, 0.816, 0.2892, 0.9366, 0.8891, 0.008862]): _vg.add([_i], _w, 'REPLACE')
_vg = ob_leftarm_002.vertex_groups.new(name='head')
_vg = ob_leftarm_002.vertex_groups.new(name='finger_3_1_L')
_vg = ob_leftarm_002.vertex_groups.new(name='finger_2_1_L')
for _i, _w in zip([7, 8, 10, 12, 14, 18, 22, 26, 28, 38, 72, 109, 110, 111], [0.08082, 0.004269, 0.01605, 0.01198, 0.01965, 0.02169, 0.004355, 0.01574, 0.009277, 0.1098, 0.007299, 0.9199, 0.06105, 0.8665]): _vg.add([_i], _w, 'REPLACE')
_vg = ob_leftarm_002.vertex_groups.new(name='finger_1_1_L')
for _i, _w in zip([0, 1, 2, 4, 7, 34, 35, 38, 39, 49, 50], [0.2844, 0.02093, 0.16, 0.0799, 0.6873, 0.005477, 0.06646, 0.5359, 0.09908, 0.05386, 0.09469]): _vg.add([_i], _w, 'REPLACE')
_vg = ob_leftarm_002.vertex_groups.new(name='finger_3_3_L')
for _i, _w in zip([12, 13, 14, 15, 17, 18, 19, 60, 61, 70, 71], [0.0235, 0.08096, 0.03429, 0.0883, 0.0716, 0.0008797, 0.07357, 0.9237, 0.9089, 0.9219, 0.9412]): _vg.add([_i], _w, 'REPLACE')
_vg = ob_leftarm_002.vertex_groups.new(name='finger_3_2_L')
for _i, _w in zip([8, 10, 12, 14, 16, 18, 21, 22, 27, 28, 46, 58, 60, 61, 70, 110, 111], [0.002917, 0.0149, 0.6118, 0.5768, 0.7269, 0.8198, 0.3224, 0.1911, 0.7425, 0.2069, 0.06351, 0.03462, 0.01289, 0.009551, 0.001867, 0.05148, 0.01585]): _vg.add([_i], _w, 'REPLACE')
_vg = ob_leftarm_002.vertex_groups.new(name='Group')
_vg.add([0, 1, 2, 3, 4, 5, 6, 7, 8, 9, 10, 11, 12, 13, 14, 15, 16, 17, 18, 19, 20, 21, 22, 23, 24, 25, 26, 27, 28, 29, 30, 31, 32, 33, 34, 35, 36, 37, 38, 39, 40, 41, 42, 43, 44, 45, 46, 47, 48, 49, 50, 51, 52, 53, 54, 55, 56, 57, 58, 59, 60, 61, 62, 63, 64, 65, 66, 67, 68, 69, 70, 71, 72, 73, 74, 75, 76, 77, 108, 109, 110, 111], 1.0, 'REPLACE')
_vg = ob_leftarm_002.vertex_groups.new(name='finger_1_2_L')
for _i, _w in zip([7, 8, 10, 20, 22, 26, 28, 64, 65, 66, 67], [0.04744, 0.3326, 0.3442, 0.7941, 0.03131, 0.7555, 0.04853, 0.0137, 0.0004608, 0.4687, 0.4685]): _vg.add([_i], _w, 'REPLACE')
_vg = ob_leftarm_002.vertex_groups.new(name='finger_2_2_L')
for _i, _w in zip([8, 10, 12, 14, 18, 20, 22, 26, 28, 62, 66, 67], [0.5613, 0.5328, 0.2588, 0.2869, 0.008896, 0.1434, 0.684, 0.1599, 0.6513, 0.00194, 0.007108, 9.295e-05]): _vg.add([_i], _w, 'REPLACE')
_vg = ob_leftarm_002.vertex_groups.new(name='finger_2_3_L')
for _i, _w in zip([8, 9, 10, 11, 22, 25, 28, 31, 62, 63, 68, 69], [0.02077, 0.07451, 0.02713, 0.08532, 0.01422, 0.07062, 0.0226, 0.07523, 0.9234, 0.9156, 0.9296, 0.9399]): _vg.add([_i], _w, 'REPLACE')
_vg = ob_leftarm_002.vertex_groups.new(name='finger_1_3_L')
for _i, _w in zip([23, 26, 29, 36, 37, 64, 65, 66, 67], [0.06933, 0.005878, 0.07227, 0.08589, 0.09451, 0.9227, 0.9406, 0.4617, 0.4681]): _vg.add([_i], _w, 'REPLACE')
_vg = ob_leftarm_002.vertex_groups.new(name='finger_1_4_L')
for _i, _w in zip([23, 29, 36, 37, 64, 65, 66, 67], [0.9281, 0.9245, 0.91, 0.9004, 0.02519, 0.007945, 0.02339, 0.01782]): _vg.add([_i], _w, 'REPLACE')
_vg = ob_leftarm_002.vertex_groups.new(name='finger_2_4_L')
for _i, _w in zip([9, 11, 25, 31, 62, 63, 68, 69], [0.9226, 0.9108, 0.9269, 0.9216, 0.02453, 0.03221, 0.0189, 0.008681]): _vg.add([_i], _w, 'REPLACE')
_vg = ob_leftarm_002.vertex_groups.new(name='finger_3_4_L')
for _i, _w in zip([13, 15, 17, 19, 60, 61, 70, 71], [0.9156, 0.9074, 0.9259, 0.9232, 0.0241, 0.03844, 0.02608, 0.007182]): _vg.add([_i], _w, 'REPLACE')
_vg = ob_leftarm_002.vertex_groups.new(name='finger_4_4_L')
for _i, _w in zip([24, 30, 43, 44, 58, 59], [0.911, 0.9042, 0.9255, 0.9223, 0.03933, 0.02917]): _vg.add([_i], _w, 'REPLACE')
_vg = ob_leftarm_002.vertex_groups.new(name='body_L')
for _i, _w in zip([74, 75, 78, 79, 80, 81, 82, 83, 84, 85, 86, 87, 88, 89, 90, 91, 92, 93, 94, 95, 96, 97, 98, 99, 106, 107], [0.1257, 0.1009, 0.7952, 0.786, 0.9356, 0.8894, 0.9663, 0.9846, 0.9816, 0.8305, 0.3983, 0.3624, 0.969, 0.3299, 0.5169, 0.4405, 0.3992, 0.3775, 0.225, 0.21, 0.1234, 0.1119, 0.06223, 0.05251, 0.1381, 0.1661]): _vg.add([_i], _w, 'REPLACE')
_vg = ob_leftarm_002.vertex_groups.new(name='Spin1')
_vg = ob_leftarm_002.vertex_groups.new(name='Spin3')
_vg = ob_leftarm_002.vertex_groups.new(name='Spin2')
_vg = ob_leftarm_002.vertex_groups.new(name='thigh_L')
_vg = ob_leftarm_002.vertex_groups.new(name='ankle_L')
_vg = ob_leftarm_002.vertex_groups.new(name='leg_L')
_vg = ob_leftarm_002.vertex_groups.new(name='thigh_R')
_vg = ob_leftarm_002.vertex_groups.new(name='ankle_R')
_vg = ob_leftarm_002.vertex_groups.new(name='leg_R')
_vg = ob_leftarm_002.vertex_groups.new(name='wrist_R')
_vg = ob_leftarm_002.vertex_groups.new(name='finger_1_1_R')
_vg = ob_leftarm_002.vertex_groups.new(name='finger_1_2_R')
_vg = ob_leftarm_002.vertex_groups.new(name='finger_1_3_R')
_vg = ob_leftarm_002.vertex_groups.new(name='finger_1_4_R')
_vg = ob_leftarm_002.vertex_groups.new(name='finger_2_1_R')
_vg = ob_leftarm_002.vertex_groups.new(name='finger_2_2_R')
_vg = ob_leftarm_002.vertex_groups.new(name='finger_2_3_R')
_vg = ob_leftarm_002.vertex_groups.new(name='finger_2_4_R')
_vg = ob_leftarm_002.vertex_groups.new(name='finger_3_1_R')
_vg = ob_leftarm_002.vertex_groups.new(name='finger_3_2_R')
_vg = ob_leftarm_002.vertex_groups.new(name='finger_3_3_R')
_vg = ob_leftarm_002.vertex_groups.new(name='finger_3_4_R')
_vg = ob_leftarm_002.vertex_groups.new(name='finger_4_1_R')
_vg = ob_leftarm_002.vertex_groups.new(name='finger_4_2_R')
_vg = ob_leftarm_002.vertex_groups.new(name='finger_4_3_R')
_vg = ob_leftarm_002.vertex_groups.new(name='finger_4_4_R')
_vg = ob_leftarm_002.vertex_groups.new(name='finger_5_1_R')
_vg = ob_leftarm_002.vertex_groups.new(name='finger_5_2_R')
_vg = ob_leftarm_002.vertex_groups.new(name='finger_5_3_R')
_vg = ob_leftarm_002.vertex_groups.new(name='body_R')
_vg = ob_leftarm_002.vertex_groups.new(name='wais_R')
_vg = ob_leftarm_002.vertex_groups.new(name='waist_L')
_vg = ob_leftarm_002.vertex_groups.new(name='finger_5_2_L')
for _i, _w in zip([3, 7, 34, 35, 39, 42, 45, 47], [0.07912, 0.06637, 0.4393, 0.7691, 0.166, 0.9496, 0.05466, 0.02815]): _vg.add([_i], _w, 'REPLACE')
_vg = ob_leftarm_002.vertex_groups.new(name='finger_5_3_L')
for _i, _w in zip([3, 4, 5, 6, 7, 32, 33, 35, 39, 40, 41], [0.8984, 0.8648, 0.9104, 0.973, 0.05074, 0.9644, 0.9723, 0.09091, 0.09221, 0.9788, 0.9869]): _vg.add([_i], _w, 'REPLACE')
_vg = ob_leftarm_002.vertex_groups.new(name='arm_R')
_vg = ob_leftarm_002.vertex_groups.new(name='spin')
for _i, _w in zip([78, 80, 81, 82, 83, 84, 88], [0.0007532, 0.0155, 0.02097, 0.2817, 0.2815, 0.2792, 0.2829]): _vg.add([_i], _w, 'REPLACE')
_m = ob_leftarm_002.modifiers.new('Armature', 'ARMATURE')
_m.object = ob_armature_002
_m.use_bone_envelopes = True
ob_head_002.parent = ob_armature_002
ob_head_002.matrix_parent_inverse = Matrix(((1.0, 0.0, 0.0, 0.0), (0.0, 1.0, 0.0, -0.8762), (0.0, 0.0, 1.0, -0.09317), (0.0, 0.0, 0.0, 1.0)))
ob_head_002.location = (0.0, 1.707, 0.0)
ob_head_002.lock_rotations_4d = False
ob_head_002.empty_display_type = 'ARROWS'
ob_head_002.lineart.crease_threshold = 0.0
_vg = ob_head_002.vertex_groups.new(name='Group')
for _i, _w in zip([17, 19], [1.0, 0.25]): _vg.add([_i], _w, 'REPLACE')
_vg = ob_head_002.vertex_groups.new(name='arm_L')
_vg = ob_head_002.vertex_groups.new(name='finger_5_1_L')
_vg = ob_head_002.vertex_groups.new(name='wrist_L')
_vg = ob_head_002.vertex_groups.new(name='finger_4_1_L')
_vg = ob_head_002.vertex_groups.new(name='finger_4_2_L')
_vg = ob_head_002.vertex_groups.new(name='finger_4_3_L')
_vg = ob_head_002.vertex_groups.new(name='finger_4_4_L')
_vg = ob_head_002.vertex_groups.new(name='finger_3_1_L')
_vg = ob_head_002.vertex_groups.new(name='finger_3_2_L')
_vg = ob_head_002.vertex_groups.new(name='finger_3_3_L')
_vg = ob_head_002.vertex_groups.new(name='finger_3_4_L')
_vg = ob_head_002.vertex_groups.new(name='finger_2_1_L')
_vg = ob_head_002.vertex_groups.new(name='finger_2_2_L')
_vg = ob_head_002.vertex_groups.new(name='finger_2_3_L')
_vg = ob_head_002.vertex_groups.new(name='finger_2_4_L')
_vg = ob_head_002.vertex_groups.new(name='finger_1_1_L')
_vg = ob_head_002.vertex_groups.new(name='finger_1_2_L')
_vg = ob_head_002.vertex_groups.new(name='finger_1_3_L')
_vg = ob_head_002.vertex_groups.new(name='finger_1_4_L')
_vg = ob_head_002.vertex_groups.new(name='body_L')
_vg = ob_head_002.vertex_groups.new(name='head')
for _i, _w in zip([0, 1, 2, 3, 4, 5, 6, 7, 8, 9, 10, 11, 12, 13, 14, 15, 16, 17, 18, 19, 20, 21, 22, 23, 24, 25, 26, 27, 28, 29, 30, 31, 32, 33, 34], [0.9565, 0.9234, 0.7633, 0.9825, 0.9834, 0.9925, 0.9982, 0.8117, 0.9598, 0.893, 0.9683, 0.9958, 0.9974, 0.9939, 0.9972, 0.9687, 0.926, 0.9752, 0.9925, 0.9924, 0.9974, 0.993, 0.9968, 0.978, 0.9937, 0.998, 0.9922, 0.9919, 0.9933, 0.9938, 0.9941, 0.9927, 0.9941, 0.9936, 0.9536]): _vg.add([_i], _w, 'REPLACE')
_vg = ob_head_002.vertex_groups.new(name='Spin1')
_vg = ob_head_002.vertex_groups.new(name='Spin3')
_vg = ob_head_002.vertex_groups.new(name='Spin2')
_vg = ob_head_002.vertex_groups.new(name='thigh_L')
_vg = ob_head_002.vertex_groups.new(name='ankle_L')
_vg = ob_head_002.vertex_groups.new(name='leg_L')
_vg = ob_head_002.vertex_groups.new(name='thigh_R')
_vg = ob_head_002.vertex_groups.new(name='ankle_R')
_vg = ob_head_002.vertex_groups.new(name='leg_R')
_vg = ob_head_002.vertex_groups.new(name='wrist_R')
_vg = ob_head_002.vertex_groups.new(name='finger_1_1_R')
_vg = ob_head_002.vertex_groups.new(name='finger_1_2_R')
_vg = ob_head_002.vertex_groups.new(name='finger_1_3_R')
_vg = ob_head_002.vertex_groups.new(name='finger_1_4_R')
_vg = ob_head_002.vertex_groups.new(name='finger_2_1_R')
_vg = ob_head_002.vertex_groups.new(name='finger_2_2_R')
_vg = ob_head_002.vertex_groups.new(name='finger_2_3_R')
_vg = ob_head_002.vertex_groups.new(name='finger_2_4_R')
_vg = ob_head_002.vertex_groups.new(name='finger_3_1_R')
_vg = ob_head_002.vertex_groups.new(name='finger_3_2_R')
_vg = ob_head_002.vertex_groups.new(name='finger_3_3_R')
_vg = ob_head_002.vertex_groups.new(name='finger_3_4_R')
_vg = ob_head_002.vertex_groups.new(name='finger_4_1_R')
_vg = ob_head_002.vertex_groups.new(name='finger_4_2_R')
_vg = ob_head_002.vertex_groups.new(name='finger_4_3_R')
_vg = ob_head_002.vertex_groups.new(name='finger_4_4_R')
_vg = ob_head_002.vertex_groups.new(name='finger_5_1_R')
_vg = ob_head_002.vertex_groups.new(name='finger_5_2_R')
_vg = ob_head_002.vertex_groups.new(name='finger_5_3_R')
_vg = ob_head_002.vertex_groups.new(name='body_R')
_vg = ob_head_002.vertex_groups.new(name='wais_R')
_vg = ob_head_002.vertex_groups.new(name='waist_L')
_vg = ob_head_002.vertex_groups.new(name='finger_5_2_L')
_vg = ob_head_002.vertex_groups.new(name='finger_5_3_L')
_vg = ob_head_002.vertex_groups.new(name='arm_R')
_vg = ob_head_002.vertex_groups.new(name='spin')
for _i, _w in zip([0, 1, 2, 7, 8, 9, 10, 15, 16, 34], [0.03678, 0.07649, 0.2366, 0.1882, 0.0304, 0.107, 0.01338, 0.01263, 0.07397, 0.04262]): _vg.add([_i], _w, 'REPLACE')
_m = ob_head_002.modifiers.new('Armature', 'ARMATURE')
_m.object = ob_armature_002
_m.use_bone_envelopes = True
ob_legs_002.parent = ob_armature_002
ob_legs_002.matrix_parent_inverse = Matrix(((1.0, 0.0, 0.0, 0.0), (0.0, 1.0, 0.0, -0.8762), (0.0, 0.0, 1.0, -0.09317), (0.0, 0.0, 0.0, 1.0)))
ob_legs_002.location = (0.0, 0.5289, 0.09)
ob_legs_002.lock_rotations_4d = False
ob_legs_002.empty_display_type = 'ARROWS'
ob_legs_002.lineart.crease_threshold = 0.0
_vg = ob_legs_002.vertex_groups.new(name='finger_5_1_L')
_vg = ob_legs_002.vertex_groups.new(name='wrist_L')
_vg = ob_legs_002.vertex_groups.new(name='finger_4_2_L')
_vg = ob_legs_002.vertex_groups.new(name='finger_4_3_L')
_vg = ob_legs_002.vertex_groups.new(name='finger_4_1_L')
_vg = ob_legs_002.vertex_groups.new(name='arm_L')
_vg = ob_legs_002.vertex_groups.new(name='finger_4_4_L')
_vg = ob_legs_002.vertex_groups.new(name='finger_3_1_L')
_vg = ob_legs_002.vertex_groups.new(name='finger_3_2_L')
_vg = ob_legs_002.vertex_groups.new(name='finger_3_3_L')
_vg = ob_legs_002.vertex_groups.new(name='finger_3_4_L')
_vg = ob_legs_002.vertex_groups.new(name='finger_2_1_L')
_vg = ob_legs_002.vertex_groups.new(name='finger_2_2_L')
_vg = ob_legs_002.vertex_groups.new(name='finger_2_3_L')
_vg = ob_legs_002.vertex_groups.new(name='finger_2_4_L')
_vg = ob_legs_002.vertex_groups.new(name='finger_1_1_L')
_vg = ob_legs_002.vertex_groups.new(name='finger_1_2_L')
_vg = ob_legs_002.vertex_groups.new(name='finger_1_3_L')
_vg = ob_legs_002.vertex_groups.new(name='finger_1_4_L')
_vg = ob_legs_002.vertex_groups.new(name='body_L')
_vg = ob_legs_002.vertex_groups.new(name='head')
_vg = ob_legs_002.vertex_groups.new(name='Spin1')
_vg = ob_legs_002.vertex_groups.new(name='Spin3')
for _i, _w in zip([83, 87, 90, 91, 92, 93, 94], [0.02622, 0.03332, 0.0707, 0.2455, 0.1405, 0.2036, 0.4593]): _vg.add([_i], _w, 'REPLACE')
_vg = ob_legs_002.vertex_groups.new(name='Spin2')
_vg = ob_legs_002.vertex_groups.new(name='thigh_L')
for _i, _w in zip([68, 69, 70, 71, 72, 73, 74, 76, 78, 79, 80, 81, 82, 83, 84, 85, 86, 87, 88, 89, 90, 91, 92, 93, 94, 95, 96, 97, 98, 99], [1.0, 0.9998, 1.0, 1.0, 1.0, 1.0, 0.9977, 0.07451, 0.7728, 0.9799, 0.9962, 0.9947, 0.9853, 0.5046, 0.9272, 0.9681, 0.867, 0.8063, 0.9511, 0.9369, 0.7572, 0.2457, 0.2601, 0.1893, 0.1767, 1.0, 1.0, 1.0, 0.9964, 1.0]): _vg.add([_i], _w, 'REPLACE')
_vg = ob_legs_002.vertex_groups.new(name='ankle_L')
for _i, _w in zip([48, 49, 50, 51, 52, 54, 55, 56, 57, 58, 59, 60, 61, 62, 63, 64, 65, 66, 67, 68, 69, 70, 71, 74, 75, 76, 77, 78, 95, 96, 97, 98], [0.8877, 0.5801, 0.5723, 0.8764, 0.04422, 3.831e-05, 0.06163, 0.9474, 0.9449, 0.8543, 0.8525, 0.9444, 0.8921, 0.9426, 0.9343, 1.0, 1.0, 1.0, 1.0, 1.0, 0.9999, 0.7318, 0.8319, 0.9998, 0.997, 0.9985, 0.9989, 0.9972, 1.0, 0.9888, 0.9582, 0.9998]): _vg.add([_i], _w, 'REPLACE')
_vg = ob_legs_002.vertex_groups.new(name='leg_L')
for _i, _w in zip([48, 49, 50, 51, 52, 53, 54, 55, 56, 57, 58, 59, 60, 61, 62, 63], [0.1123, 0.4199, 0.4277, 0.1236, 0.9529, 0.9803, 0.975, 0.9384, 0.05258, 0.05514, 0.1457, 0.1475, 0.05561, 0.1079, 0.05739, 0.06574]): _vg.add([_i], _w, 'REPLACE')
_vg = ob_legs_002.vertex_groups.new(name='thigh_R')
for _i, _w in zip([20, 21, 22, 23, 24, 25, 30, 31, 32, 33, 34, 35, 36, 37, 38, 39, 40, 41, 42, 43, 44, 45, 46, 47, 100, 101, 102, 103, 104, 105, 106, 107], [1.0, 1.0, 1.0, 0.9874, 0.9914, 0.9679, 0.998, 0.9943, 0.9926, 0.9964, 0.9911, 0.9553, 0.9501, 0.9902, 0.9863, 0.9463, 0.9468, 0.9876, 1.0, 1.0, 0.998, 1.0, 1.0, 0.9996, 0.6994, 0.6509, 0.7299, 0.7413, 0.9468, 0.9463, 0.9501, 0.9553]): _vg.add([_i], _w, 'REPLACE')
_vg = ob_legs_002.vertex_groups.new(name='ankle_R')
for _i, _w in zip([0, 1, 2, 3, 4, 7, 8, 9, 10, 11, 12, 13, 14, 15, 16, 17, 18, 19, 20, 21, 22, 23, 24, 25, 26, 27, 28, 29, 42, 43, 44, 45, 46, 47], [0.8825, 0.5862, 0.5672, 0.8814, 0.05703, 0.05292, 0.9449, 0.9464, 0.8549, 0.8547, 0.8941, 0.938, 0.9319, 0.9456, 1.0, 1.0, 1.0, 1.0, 0.931, 1.0, 1.0, 1.0, 0.9987, 0.9861, 0.9981, 0.9971, 0.9976, 0.9991, 1.0, 1.0, 1.0, 1.0, 0.9854, 0.999]): _vg.add([_i], _w, 'REPLACE')
_vg = ob_legs_002.vertex_groups.new(name='leg_R')
for _i, _w in zip([0, 1, 2, 3, 4, 5, 6, 7, 8, 9, 10, 11, 12, 13, 14, 15], [0.1175, 0.4138, 0.4328, 0.1186, 0.943, 0.9763, 0.9801, 0.9471, 0.05512, 0.05356, 0.1451, 0.1453, 0.1059, 0.06202, 0.06808, 0.05437]): _vg.add([_i], _w, 'REPLACE')
_vg = ob_legs_002.vertex_groups.new(name='wrist_R')
_vg = ob_legs_002.vertex_groups.new(name='finger_1_1_R')
_vg = ob_legs_002.vertex_groups.new(name='finger_1_2_R')
_vg = ob_legs_002.vertex_groups.new(name='finger_1_3_R')
_vg = ob_legs_002.vertex_groups.new(name='finger_1_4_R')
_vg = ob_legs_002.vertex_groups.new(name='finger_2_1_R')
_vg = ob_legs_002.vertex_groups.new(name='finger_2_2_R')
_vg = ob_legs_002.vertex_groups.new(name='finger_2_3_R')
_vg = ob_legs_002.vertex_groups.new(name='finger_2_4_R')
_vg = ob_legs_002.vertex_groups.new(name='finger_3_1_R')
_vg = ob_legs_002.vertex_groups.new(name='finger_3_2_R')
_vg = ob_legs_002.vertex_groups.new(name='finger_3_3_R')
_vg = ob_legs_002.vertex_groups.new(name='finger_3_4_R')
_vg = ob_legs_002.vertex_groups.new(name='finger_4_1_R')
_vg = ob_legs_002.vertex_groups.new(name='finger_4_2_R')
_vg = ob_legs_002.vertex_groups.new(name='finger_4_3_R')
_vg = ob_legs_002.vertex_groups.new(name='finger_4_4_R')
_vg = ob_legs_002.vertex_groups.new(name='finger_5_1_R')
_vg = ob_legs_002.vertex_groups.new(name='finger_5_2_R')
_vg = ob_legs_002.vertex_groups.new(name='finger_5_3_R')
_vg = ob_legs_002.vertex_groups.new(name='body_R')
_vg = ob_legs_002.vertex_groups.new(name='waist_R')
for _i, _w in zip([34, 35, 36, 37, 38, 39, 40, 41, 83, 86, 87, 90, 91, 92, 93, 94, 100, 101, 102, 103, 104, 105, 106, 107], [0.1262, 0.3189, 0.2213, 0.114, 0.4841, 0.7956, 0.2996, 0.4303, 0.07908, 0.08578, 0.1489, 0.06174, 0.4871, 0.6424, 0.6096, 0.3449, 0.8964, 0.945, 0.9843, 0.9452, 0.2996, 0.7956, 0.2213, 0.3189]): _vg.add([_i], _w, 'REPLACE')
_vg = ob_legs_002.vertex_groups.new(name='waist_L')
for _i, _w in zip([82, 83, 84, 85, 86, 87, 88, 89, 90, 91, 92, 93, 94], [0.002777, 0.6101, 0.1648, 0.1893, 0.647, 0.6457, 0.4783, 0.4898, 0.7659, 0.1996, 0.1626, 0.1478, 0.1593]): _vg.add([_i], _w, 'REPLACE')
_vg = ob_legs_002.vertex_groups.new(name='finger_5_2_L')
_vg = ob_legs_002.vertex_groups.new(name='finger_5_3_L')
_vg = ob_legs_002.vertex_groups.new(name='arm_R')
_vg = ob_legs_002.vertex_groups.new(name='spin')
for _i, _w in zip([35, 36, 39, 40, 83, 84, 85, 86, 87, 88, 89, 90, 91, 92, 93, 94, 100, 101, 102, 103, 104, 105, 106, 107], [0.03802, 0.04791, 0.05345, 0.05307, 0.4945, 0.07237, 0.01213, 0.1319, 0.1934, 0.04732, 0.06295, 0.2426, 0.754, 0.7396, 0.8106, 0.8232, 0.3003, 0.3488, 0.2698, 0.2584, 0.05307, 0.05345, 0.04791, 0.03802]): _vg.add([_i], _w, 'REPLACE')
_vg = ob_legs_002.vertex_groups.new(name='Group')
_vg.add([68, 69, 95], 1.0, 'REPLACE')
_m = ob_legs_002.modifiers.new('Armature', 'ARMATURE')
_m.object = ob_armature_002
_m.use_bone_envelopes = True
ob_body_002.parent = ob_armature_002
ob_body_002.matrix_parent_inverse = Matrix(((1.0, 0.0, 0.0, 0.0), (0.0, 1.0, 0.0, -0.8762), (0.0, 0.0, 1.0, -0.09317), (0.0, 0.0, 0.0, 1.0)))
ob_body_002.location = (0.0, 1.264, 0.0)
ob_body_002.lock_rotations_4d = False
ob_body_002.empty_display_type = 'ARROWS'
ob_body_002.lineart.crease_threshold = 0.0
_vg = ob_body_002.vertex_groups.new(name='Group')
_vg.add([20, 22, 23, 25], 1.0, 'REPLACE')
_vg = ob_body_002.vertex_groups.new(name='arm_L')
_vg = ob_body_002.vertex_groups.new(name='finger_5_1_L')
_vg = ob_body_002.vertex_groups.new(name='wrist_L')
_vg = ob_body_002.vertex_groups.new(name='finger_4_1_L')
_vg = ob_body_002.vertex_groups.new(name='finger_4_2_L')
_vg = ob_body_002.vertex_groups.new(name='finger_4_3_L')
_vg = ob_body_002.vertex_groups.new(name='finger_4_4_L')
_vg = ob_body_002.vertex_groups.new(name='finger_3_1_L')
_vg = ob_body_002.vertex_groups.new(name='finger_3_2_L')
_vg = ob_body_002.vertex_groups.new(name='finger_3_3_L')
_vg = ob_body_002.vertex_groups.new(name='finger_3_4_L')
_vg = ob_body_002.vertex_groups.new(name='finger_2_1_L')
_vg = ob_body_002.vertex_groups.new(name='finger_2_2_L')
_vg = ob_body_002.vertex_groups.new(name='finger_2_3_L')
_vg = ob_body_002.vertex_groups.new(name='finger_2_4_L')
_vg = ob_body_002.vertex_groups.new(name='finger_1_1_L')
_vg = ob_body_002.vertex_groups.new(name='finger_1_2_L')
_vg = ob_body_002.vertex_groups.new(name='finger_1_3_L')
_vg = ob_body_002.vertex_groups.new(name='finger_1_4_L')
_vg = ob_body_002.vertex_groups.new(name='body_L')
for _i, _w in zip([7, 8, 10, 12, 13, 14, 17, 18, 19, 20, 21, 24, 25, 26, 37, 70, 71, 72, 73, 75, 76, 77], [0.08161, 0.1395, 0.01244, 0.008119, 0.08974, 0.1643, 0.8764, 0.8951, 0.3196, 0.1493, 0.07401, 0.1757, 0.08721, 0.05362, 0.8943, 0.03526, 0.6769, 0.004281, 0.8164, 0.02543, 0.8626, 0.7522]): _vg.add([_i], _w, 'REPLACE')
_vg = ob_body_002.vertex_groups.new(name='head')
_vg = ob_body_002.vertex_groups.new(name='Spin1')
for _i, _w in zip([15, 16, 17, 18, 19, 20, 21, 22, 23, 24, 25, 26, 36, 37, 70, 71, 72, 73, 74, 75, 76, 77], [0.1095, 0.1005, 0.1092, 0.09699, 0.5192, 0.7446, 0.5465, 0.733, 0.3907, 0.3336, 0.4099, 0.3328, 0.07919, 0.09266, 0.01204, 0.01404, 0.04935, 0.05193, 0.06371, 0.02742, 0.06655, 0.03058]): _vg.add([_i], _w, 'REPLACE')
_vg = ob_body_002.vertex_groups.new(name='Spin3')
for _i, _w in zip([0, 1, 2, 3, 4, 5, 6, 7, 8, 9, 10, 11, 12, 13, 14, 27, 28, 29, 30, 31, 32, 33, 34, 35, 38, 40, 41, 42, 43, 44, 45, 46, 47, 48, 49, 50, 51, 52, 53, 54, 55, 56, 57, 58, 59, 60, 61, 62, 63, 64, 65, 66, 67, 68, 69, 70, 71, 72, 73, 74, 75, 77, 78, 79, 80, 81, 82, 83, 84, 85], [1.0, 1.0, 1.0, 1.0, 1.0, 1.0, 1.0, 0.5853, 0.2223, 0.6331, 0.534, 0.6993, 0.5892, 0.6459, 0.1854, 0.1339, 0.2829, 0.2513, 0.2596, 0.2728, 0.2728, 0.1619, 0.3808, 1.0, 0.02187, 0.1672, 0.1505, 0.03087, 0.3285, 0.06088, 0.2033, 0.005473, 0.08219, 0.2982, 0.3609, 0.03939, 0.09683, 0.218, 0.1995, 0.3125, 0.2839, 0.1196, 0.02384, 0.2984, 0.2735, 0.1482, 0.05607, 0.3174, 0.06208, 0.3024, 0.088, 0.3006, 0.2863, 0.03168, 0.002985, 0.1786, 0.06417, 0.07529, 0.01025, 0.03446, 0.1215, 0.0418, 0.2686, 0.2946, 0.2641, 0.2914, 0.1298, 0.2982, 0.3345, 0.1279]): _vg.add([_i], _w, 'REPLACE')
_vg = ob_body_002.vertex_groups.new(name='Spin2')
for _i, _w in zip([7, 8, 9, 10, 11, 12, 13, 14, 70, 71, 72, 73, 75, 76, 77], [0.3115, 0.6043, 0.2703, 0.3017, 0.1989, 0.2256, 0.2453, 0.6183, 0.07555, 0.1825, 0.01708, 0.0715, 0.05297, 0.01872, 0.1216]): _vg.add([_i], _w, 'REPLACE')
_vg = ob_body_002.vertex_groups.new(name='thigh_L')
for _i, _w in zip([27, 28, 29, 30, 33, 34, 38, 40, 41, 42, 43, 44, 45, 46, 47, 48, 49, 50, 51, 52, 53, 55, 58, 59, 60, 61, 62, 64, 65, 66, 67, 68, 78, 79, 80, 81, 82, 83, 84, 85], [0.7227, 0.6609, 0.07229, 0.0658, 0.6704, 0.4752, 0.04913, 0.1487, 0.2468, 0.03363, 0.3624, 0.09447, 0.5096, 0.008093, 0.07519, 0.2496, 0.4017, 0.06606, 0.1508, 0.3713, 0.5791, 0.009722, 0.01712, 0.0495, 0.03117, 0.01515, 0.006298, 0.03845, 0.02163, 0.001169, 0.04647, 0.01291, 0.04216, 0.003307, 0.05023, 0.006385, 0.7384, 0.666, 0.6528, 0.7458]): _vg.add([_i], _w, 'REPLACE')
_vg = ob_body_002.vertex_groups.new(name='ankle_L')
_vg = ob_body_002.vertex_groups.new(name='leg_L')
_vg = ob_body_002.vertex_groups.new(name='thigh_R')
for _i, _w in zip([27, 28, 29, 30, 31, 32, 41, 45, 51, 52, 54, 55, 56, 58, 59, 60, 61, 62, 63, 64, 65, 66, 67, 68, 78, 79, 80, 81, 82, 83], [0.06086, 0.05717, 0.6502, 0.5861, 0.5503, 0.4957, 0.01359, 0.003269, 0.00642, 0.01464, 0.3748, 0.2047, 0.05732, 0.4311, 0.2525, 0.09616, 0.03247, 0.3039, 0.01401, 0.3563, 0.0609, 0.1224, 0.1681, 0.01109, 0.5839, 0.5562, 0.6618, 0.6617, 0.03168, 0.02902]): _vg.add([_i], _w, 'REPLACE')
_vg = ob_body_002.vertex_groups.new(name='ankle_R')
_vg = ob_body_002.vertex_groups.new(name='leg_R')
_vg = ob_body_002.vertex_groups.new(name='wrist_R')
_vg = ob_body_002.vertex_groups.new(name='finger_1_1_R')
_vg = ob_body_002.vertex_groups.new(name='finger_1_2_R')
_vg = ob_body_002.vertex_groups.new(name='finger_1_3_R')
_vg = ob_body_002.vertex_groups.new(name='finger_1_4_R')
_vg = ob_body_002.vertex_groups.new(name='finger_2_1_R')
_vg = ob_body_002.vertex_groups.new(name='finger_2_2_R')
_vg = ob_body_002.vertex_groups.new(name='finger_2_3_R')
_vg = ob_body_002.vertex_groups.new(name='finger_2_4_R')
_vg = ob_body_002.vertex_groups.new(name='finger_3_1_R')
_vg = ob_body_002.vertex_groups.new(name='finger_3_2_R')
_vg = ob_body_002.vertex_groups.new(name='finger_3_3_R')
_vg = ob_body_002.vertex_groups.new(name='finger_3_4_R')
_vg = ob_body_002.vertex_groups.new(name='finger_4_1_R')
_vg = ob_body_002.vertex_groups.new(name='finger_4_2_R')
_vg = ob_body_002.vertex_groups.new(name='finger_4_3_R')
_vg = ob_body_002.vertex_groups.new(name='finger_4_4_R')
_vg = ob_body_002.vertex_groups.new(name='finger_5_1_R')
_vg = ob_body_002.vertex_groups.new(name='finger_5_2_R')
_vg = ob_body_002.vertex_groups.new(name='finger_5_3_R')
_vg = ob_body_002.vertex_groups.new(name='body_R')
for _i, _w in zip([8, 9, 10, 11, 12, 14, 15, 16, 19, 21, 22, 23, 24, 26, 36, 70, 71, 72, 74, 75, 77], [0.01182, 0.07479, 0.1293, 0.08272, 0.1524, 0.00868, 0.8822, 0.8836, 0.07365, 0.2935, 0.1553, 0.08499, 0.05385, 0.1562, 0.9029, 0.6685, 0.03194, 0.8085, 0.8527, 0.7445, 0.02119]): _vg.add([_i], _w, 'REPLACE')
_vg = ob_body_002.vertex_groups.new(name='wais_R')
for _i, _w in zip([27, 28, 29, 30, 31, 32, 33, 34, 38, 39, 40, 41, 42, 43, 44, 45, 46, 47, 48, 49, 50, 51, 52, 53, 54, 55, 56, 57, 58, 59, 60, 61, 62, 63, 64, 65, 66, 67, 68, 69, 78, 79, 80, 81, 82, 83, 84, 85], [0.06887, 0.07135, 0.5063, 0.5136, 0.4831, 0.4969, 0.02096, 0.01742, 0.4634, 0.2516, 0.09251, 0.128, 0.1782, 0.07326, 0.2485, 0.08321, 0.333, 0.1245, 0.08644, 0.06136, 0.4034, 0.179, 0.1058, 0.06705, 0.468, 0.522, 0.6872, 0.3531, 0.4481, 0.4734, 0.5087, 0.2785, 0.4717, 0.5992, 0.444, 0.3467, 0.5098, 0.437, 0.2695, 0.2526, 0.5127, 0.4988, 0.5061, 0.4931, 0.05448, 0.05705, 0.03769, 0.03184]): _vg.add([_i], _w, 'REPLACE')
_vg = ob_body_002.vertex_groups.new(name='waist_L')
for _i, _w in zip([27, 28, 29, 30, 31, 32, 33, 34, 38, 39, 40, 41, 42, 43, 44, 45, 46, 47, 48, 49, 50, 51, 52, 53, 54, 55, 56, 57, 58, 59, 60, 61, 62, 63, 64, 65, 66, 67, 68, 69, 78, 79, 80, 81, 82, 83, 84, 85], [0.5889, 0.5434, 0.09058, 0.08109, 0.06029, 0.04355, 0.5822, 0.5236, 0.4891, 0.7225, 0.7175, 0.6541, 0.775, 0.5477, 0.6675, 0.5668, 0.6345, 0.7812, 0.5773, 0.5204, 0.5363, 0.6843, 0.5703, 0.557, 0.0794, 0.1174, 0.1746, 0.6038, 0.1023, 0.1616, 0.3107, 0.6521, 0.09675, 0.3288, 0.1262, 0.5453, 0.1437, 0.2161, 0.6794, 0.7163, 0.06613, 0.05282, 0.07485, 0.06134, 0.5948, 0.5434, 0.5308, 0.5939]): _vg.add([_i], _w, 'REPLACE')
_vg = ob_body_002.vertex_groups.new(name='finger_5_2_L')
_vg = ob_body_002.vertex_groups.new(name='finger_5_3_L')
_vg = ob_body_002.vertex_groups.new(name='arm_R')
_vg = ob_body_002.vertex_groups.new(name='spin')
for _i, _w in zip([0, 1, 2, 3, 4, 5, 6, 7, 8, 9, 10, 11, 12, 13, 14, 15, 16, 17, 18, 19, 20, 21, 22, 23, 24, 25, 26, 27, 28, 29, 30, 31, 32, 33, 34, 35, 36, 37, 38, 39, 40, 41, 42, 43, 44, 45, 46, 47, 48, 49, 50, 51, 52, 53, 54, 55, 56, 57, 58, 59, 60, 61, 62, 63, 64, 65, 66, 67, 68, 69, 70, 71, 72, 73, 74, 75, 76, 77, 78, 79, 80, 81, 82, 83, 84, 85], [1.0, 1.0, 1.0, 1.0, 1.0, 1.0, 1.0, 1.0, 1.0, 1.0, 1.0, 1.0, 1.0, 1.0, 1.0, 1.0, 1.0, 1.0, 1.0, 1.0, 1.0, 1.0, 1.0, 1.0, 1.0, 1.0, 1.0, 0.2161, 0.2819, 0.2776, 0.3484, 0.4488, 0.5019, 0.3361, 0.5307, 1.0, 1.0, 1.0, 0.9295, 0.967, 0.832, 0.7213, 0.9474, 0.6168, 0.8815, 0.4636, 0.9607, 0.911, 0.7275, 0.583, 0.9119, 0.8209, 0.5963, 0.4024, 0.6039, 0.7656, 0.9252, 0.965, 0.5353, 0.6977, 0.8633, 0.9262, 0.6681, 0.9536, 0.5995, 0.9033, 0.852, 0.7836, 0.938, 0.9699, 1.0, 1.0, 1.0, 1.0, 1.0, 1.0, 1.0, 1.0, 0.3703, 0.4174, 0.288, 0.3102, 0.2205, 0.2944, 0.3255, 0.2334]): _vg.add([_i], _w, 'REPLACE')
_m = ob_body_002.modifiers.new('Armature', 'ARMATURE')
_m.object = ob_armature_002
_m.use_bone_envelopes = True

# ---- collection membership
col_collection_1.objects.link(ob_lamp)
col_collection_1.objects.link(ob_plane)
col_collection_1.objects.link(ob_towercamera)
col_collection_2.objects.link(ob_armature_002)
col_collection_3.objects.link(ob_rightarm_002)
col_collection_3.objects.link(ob_leftarm_002)
col_collection_4.objects.link(ob_head_002)
col_collection_5.objects.link(ob_legs_002)
col_collection_6.objects.link(ob_body_002)

# ---- scene / render settings (as saved in the file)
scene.camera = ob_towercamera
scene.frame_start = 1; scene.frame_end = 41; scene.frame_set(41)
scene.render.engine = 'BLENDER_EEVEE_NEXT'
scene.render.image_settings.file_format = 'FFMPEG'
scene.render.image_settings.color_mode = 'RGB'
scene.render.image_settings.compression = 90
scene.render.resolution_x = 1024
scene.render.resolution_y = 768
scene.render.pixel_aspect_x = 10.0
scene.render.pixel_aspect_y = 11.0
scene.render.fps = 30
scene.render.fps_base = 1.001
scene.render.dither_intensity = 0.0
scene.render.use_compositing = False
scene.render.use_sequencer = False
scene.render.bake_margin = 2
scene.render.bake_bias = 0.0
scene.render.use_stamp_time = False
scene.render.use_stamp_date = False
scene.render.use_stamp_frame = False
scene.render.use_stamp_camera = False
scene.render.use_stamp_scene = False
scene.render.use_stamp_filename = False
scene.render.use_stamp_render_time = False
scene.render.stamp_font_size = 0
scene.cycles.use_denoising = False
scene.cycles.samples = 10
scene.cycles.sampling_pattern = 'TABULATED_SOBOL'
scene.cycles.light_sampling_threshold = 0.0
scene.cycles.use_adaptive_sampling = False
scene.cycles.use_light_tree = False
scene.cycles.blur_glossy = 0.0
scene.cycles.volume_bounces = 1
scene.cycles.pixel_filter_type = 'GAUSSIAN'
scene.cycles.sample_clamp_indirect = 0.0
scene.view_settings.view_transform = 'Raw'
bpy.context.view_layer.update()
